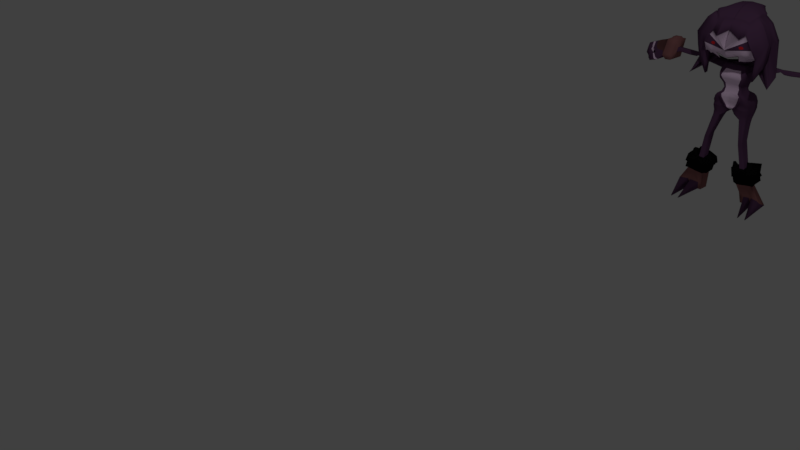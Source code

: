 # Source: purplegirl.blend  (saved by Blender 2.79.0; exported with 4.5.12 LTS)
import bpy
from mathutils import Matrix  # noqa: F401  (used for matrix-valued properties, if any)

bpy.ops.wm.read_factory_settings(use_empty=True)
scene = bpy.context.scene
scene.name = 'Scene'

# ---- collections
col_collection_1 = bpy.data.collections.new('Collection 1'); scene.collection.children.link(col_collection_1)

# ---- materials (node trees are filled in below, after node groups)
mat_material = bpy.data.materials.new('Material')
mat_material.alpha_threshold = 0.0
mat_material.use_transparent_shadow = False
mat_material.diffuse_color = (0.117, 0.05286, 0.1195, 1.0)
mat_material.roughness = 0.5
mat_material.line_color = (0.0, 0.0, 0.0, 1.0)
mat_material_001 = bpy.data.materials.new('Material.001')
mat_material_001.alpha_threshold = 0.0
mat_material_001.use_transparent_shadow = False
mat_material_001.diffuse_color = (1.0, 0.7435, 1.0, 1.0)
mat_material_001.roughness = 0.5
mat_material_002 = bpy.data.materials.new('Material.002')
mat_material_002.alpha_threshold = 0.0
mat_material_002.use_transparent_shadow = False
mat_material_002.diffuse_color = (0.3185, 0.1329, 0.1329, 1.0)
mat_material_002.roughness = 0.5
mat_material_003 = bpy.data.materials.new('Material.003')
mat_material_003.alpha_threshold = 0.0
mat_material_003.use_transparent_shadow = False
mat_material_003.diffuse_color = (0.147, 0.06301, 0.06301, 1.0)
mat_material_003.roughness = 0.5
mat_material_004 = bpy.data.materials.new('Material.004')
mat_material_004.alpha_threshold = 0.0
mat_material_004.use_transparent_shadow = False
mat_material_004.diffuse_color = (0.004896, 0.004896, 0.004896, 1.0)
mat_material_004.roughness = 0.5
mat_material_005 = bpy.data.materials.new('Material.005')
mat_material_005.alpha_threshold = 0.0
mat_material_005.use_transparent_shadow = False
mat_material_005.diffuse_color = (0.8, 0.02745, 0.03435, 1.0)
mat_material_005.roughness = 0.5
mat_material_006 = bpy.data.materials.new('Material.006')
mat_material_006.alpha_threshold = 0.0
mat_material_006.use_transparent_shadow = False
mat_material_006.roughness = 0.5

# ---- material node trees

# ---- world
world_world = bpy.data.worlds.new('World'); scene.world = world_world
world_world.color = (0.05088, 0.05088, 0.05088)
world_world.use_sun_shadow = False
world_world.sun_shadow_jitter_overblur = 0.0
world_world.cycles.sampling_method = 'MANUAL'

# ---- cameras
cam_camera = bpy.data.cameras.new('Camera')
cam_camera.clip_end = 100.0
cam_camera.lens = 35.0
cam_camera.sensor_width = 32.0
cam_camera.sensor_height = 18.0
cam_camera.ortho_scale = 7.314
cam_camera.dof.focus_distance = 0.0
cam_camera.dof.aperture_fstop = 128.0

# ---- lights
light_lamp = bpy.data.lights.new('Lamp', 'POINT')
light_lamp.transmission_factor = 0.0
light_lamp.cutoff_distance = 30.0
light_lamp.energy = 100.0
light_lamp.shadow_buffer_clip_start = 1.001
light_lamp.shadow_soft_size = 0.1
light_lamp.shadow_maximum_resolution = 0.006
light_lamp.use_absolute_resolution = True

# ---- meshes
me_cube = bpy.data.meshes.new('Cube')
me_cube.from_pydata([(0.9319, 0.6153, -1.022), (0.9333, -0.6033, -1.025), (0.3089, -0.7843, 1.399), (0.3089, 0.3508, 1.412), (0.6694, 0.3508, 1.399), (0.6694, -0.7843, 1.394), (0.1178, -0.6033, -1.03), (0.1178, 0.6153, -1.028), (0.0, 0.6153, -1.051), (0.0, -0.6033, -1.052), (0.0, 0.3508, 1.409), (0.0, -0.7843, 1.404), (0.6576, 0.4389, 0.9085), (0.5044, 0.4389, 0.8927), (0.6576, -1.048, 0.9408), (0.5044, -1.048, 0.925), (0.0, 0.4389, 0.9011), (0.0, -1.048, 0.8632), (0.3607, -0.8177, 0.361), (0.0, -0.8177, 0.3636), (0.4767, 0.2496, 0.2995), (0.3585, 0.2496, 0.3181), (0.4825, -0.8177, 0.3424), (0.0, 0.2496, 0.3207), (0.6311, 0.3344, 0.542), (0.5011, 0.3344, 0.5563), (0.6329, -1.016, 0.6358), (0.0, 0.3344, 0.5676), (0.5022, -1.016, 0.6483), (0.0, -1.016, 0.6626), (0.3645, -0.6847, 0.1028), (0.0, -0.6847, 0.1082), (0.4573, 0.1736, 0.03799), (0.3646, 0.1764, 0.0375), (0.4562, -0.6847, 0.1041), (0.0, 0.1764, 0.045), (0.6443, 0.4084, 0.784), (0.5551, 0.4084, 0.7731), (0.6452, -1.064, 0.7944), (0.0, 0.4084, 0.7545), (0.5556, -1.064, 0.7826), (0.0, -1.064, 0.7689), (0.4654, -0.8043, -0.4299), (0.0, -0.8043, -0.3999), (0.8223, 0.5487, -0.4036), (0.467, 0.5487, -0.4135), (0.8239, -0.8043, -0.4179), (0.0, 0.544, -0.4051), (0.521, 0.1582, -0.08581), (0.3738, 0.1614, -0.08518), (0.522, -0.7813, -0.1223), (0.0, 0.1582, -0.08554), (0.3744, -0.7813, -0.1386), (0.0, -0.7813, -0.1065), (0.4816, -0.8226, -0.3167), (0.0, -0.8226, -0.2771), (0.7253, 0.4714, -0.2665), (0.4217, 0.4691, -0.261), (0.7277, -0.8226, -0.27), (0.0, 0.4691, -0.2607), (0.3694, -0.688, -0.6709), (0.0, -0.688, -0.6623), (0.9242, 0.5855, -0.6762), (0.3714, 0.5855, -0.6687), (0.9235, -0.688, -0.6776), (0.0, 0.5855, -0.6587), (0.2711, -0.5986, -0.8467), (0.0, -0.5986, -0.8284), (0.9243, 0.6004, -0.8506), (0.2721, 0.6004, -0.8615), (0.9246, -0.5986, -0.8361), (0.0, 0.6004, -0.8432), (0.1952, -0.6222, -0.9568), (0.0, -0.6222, -0.9463), (0.9211, 0.6086, -0.9471), (0.1956, 0.6086, -0.955), (0.922, -0.6222, -0.9497), (0.0, 0.6086, -0.9452), (0.9138, 0.4951, -1.318), (0.9149, -0.4819, -1.321), (0.2369, -0.4819, -1.325), (0.2369, 0.4951, -1.323), (0.9111, 0.2985, -1.574), (0.9122, -0.4872, -1.565), (0.5603, -0.4814, -1.564), (0.5603, 0.2985, -1.569), (1.341, -0.004832, -4.174), (1.337, -0.4787, -4.18), (1.066, -0.462, -4.211), (1.067, -0.004832, -4.206), (1.076, -0.1882, -2.66), (0.8269, -0.1882, -2.674), (1.076, -0.7388, -2.828), (0.867, -0.7388, -2.832), (0.6936, 0.00644, -2.108), (0.9935, 0.00644, -2.103), (0.9943, -0.613, -2.196), (0.7136, -0.6101, -2.198), (0.6125, 0.1633, -1.766), (0.9433, 0.1633, -1.767), (0.9443, -0.5364, -1.812), (0.6203, -0.5317, -1.812), (1.818, 0.517, -3.978), (1.814, -0.618, -4.173), (0.6772, -0.503, -4.235), (0.5917, 0.3441, -4.573), (0.9328, -0.3069, -1.024), (0.1178, -0.1529, -1.029), (0.3089, -0.5188, 1.404), (0.6694, -0.5188, 1.396), (0.0, -0.5188, 1.406), (0.0, -0.1529, -1.051), (0.6576, -0.6526, 0.9289), (0.4803, -0.5773, 0.3266), (0.6322, -0.6712, 0.6011), (0.4566, -0.5215, 0.07963), (0.6449, -0.6741, 0.7905), (0.8233, -0.4583, -0.4126), (0.5216, -0.5881, -0.1088), (0.7268, -0.4984, -0.2687), (0.9238, -0.3713, -0.6771), (0.9245, -0.3095, -0.8414), (0.9216, -0.3213, -0.9487), (0.9145, -0.2749, -1.32), (0.2369, -0.1208, -1.324), (0.9118, -0.3509, -1.568), (0.5603, -0.1931, -1.566), (1.338, -0.4321, -4.151), (1.068, -0.2945, -4.209), (0.8522, -0.5352, -2.774), (1.076, -0.6893, -2.766), (0.994, -0.5381, -2.162), (0.7062, -0.3822, -2.165), (0.6174, -0.2748, -1.795), (0.9439, -0.4319, -1.796), (0.6823, -0.1812, -4.227), (1.45, -0.278, -4.145), (1.452, -0.4787, -4.172), (1.815, -0.2035, -4.115), (1.814, -0.4772, -4.153), (1.445, -0.4129, -3.745), (1.445, -0.5103, -3.748), (1.674, -0.3767, -3.754), (1.676, -0.5608, -3.763), (0.7804, -0.4765, -3.87), (0.6618, -0.471, -3.907), (0.7807, -0.4365, -3.861), (0.6675, -0.4094, -3.9), (0.1178, 0.09469, -1.029), (0.0, 0.09469, -1.051), (0.2369, 0.07768, -1.324), (0.5603, -0.03471, -1.567), (1.068, -0.2011, -4.208), (1.076, -0.2331, -2.732), (0.9938, -0.06791, -2.143), (0.9437, 0.05463, -1.786), (0.6531, 0.05601, -4.232), (0.9325, 0.285, -1.023), (0.3089, 0.05611, 1.406), (0.6694, 0.05611, 1.397), (0.0, 0.05611, 1.407), (0.6576, -0.006133, 0.9223), (0.4791, -0.0161, 0.3178), (0.6319, -0.0524, 0.5821), (0.4569, -0.002822, 0.06621), (0.6447, -0.03054, 0.7884), (0.823, 0.1609, -0.4097), (0.5214, -0.0529, -0.1014), (0.7263, 0.1088, -0.268), (0.9239, 0.2317, -0.6768), (0.9244, 0.2784, -0.8444), (0.9215, 0.2731, -0.9482), (0.9143, 0.2679, -1.319), (0.9115, 0.1531, -1.57), (1.339, 0.0002807, -4.159), (0.844, -0.4234, -2.742), (0.7022, -0.2569, -2.146), (0.6158, -0.1337, -1.786), (1.816, 0.1817, -4.164), (1.997, -0.2164, -4.909), (2.003, -0.5633, -4.971), (0.8843, -0.46, -5.073), (2.005, 0.3643, -4.873), (0.8883, -0.1941, -5.166), (0.86, 0.4155, -5.111), (1.851, -0.2268, -4.948), (1.855, -0.5323, -4.99), (1.03, -0.4476, -5.144), (1.856, -0.08318, -4.984), (1.033, -0.2104, -5.138), (1.012, 0.3842, -5.094), (2.326, 0.03257, -6.069), (2.332, -0.3987, -5.771), (1.204, 0.03034, -5.967), (2.333, 0.6576, -6.339), (1.208, 0.0657, -6.347), (1.18, 0.6532, -6.338), (0.4892, -0.7843, 1.396), (0.5248, 0.6153, -1.025), (0.4892, 0.3508, 1.406), (0.5255, -0.6033, -1.027), (0.581, -1.048, 0.9329), (0.581, 0.4389, 0.9006), (0.4216, -0.8177, 0.3517), (0.4176, 0.2496, 0.3088), (0.5661, 0.3344, 0.5491), (0.5675, -1.016, 0.6421), (0.4104, -0.6847, 0.1034), (0.411, 0.175, 0.03774), (0.5997, 0.4084, 0.7786), (0.6004, -1.064, 0.7885), (0.6446, -0.8043, -0.4239), (0.6446, 0.5487, -0.4085), (0.4474, 0.1598, -0.0855), (0.4482, -0.7813, -0.1305), (0.5749, -0.8226, -0.2865), (0.5735, 0.4702, -0.2638), (0.6464, -0.688, -0.6742), (0.6478, 0.5855, -0.6725), (0.5979, -0.5986, -0.8414), (0.5982, 0.6004, -0.8561), (0.5586, -0.6222, -0.9533), (0.5584, 0.6086, -0.951), (0.5754, 0.4951, -1.321), (0.5759, -0.4819, -1.323), (0.7357, 0.2985, -1.571), (0.7362, -0.4843, -1.565), (1.204, -0.004832, -4.19), (1.201, -0.4704, -4.196), (0.9717, -0.7388, -2.83), (0.9514, -0.1882, -2.667), (0.8435, 0.00644, -2.105), (0.854, -0.6115, -2.197), (0.7823, -0.5341, -1.812), (0.7779, 0.1633, -1.767), (1.205, 0.536, -4.11), (1.245, -0.5605, -4.204), (0.4892, -0.5188, 1.4), (0.4892, 0.05611, 1.402), (1.235, 0.0237, -4.198), (1.444, -0.5315, -5.057), (1.432, 0.3799, -5.006), (1.443, -0.4573, -5.063), (1.434, 0.3604, -5.014), (1.768, -0.1926, -5.809), (1.767, 0.05216, -6.207), (1.757, 0.6612, -6.35), (0.3642, -0.7843, 1.398), (0.1205, 0.6153, -1.034), (0.3642, 0.3508, 1.41), (0.1207, -0.6033, -1.036), (0.5279, -1.048, 0.9274), (0.5279, 0.4389, 0.8951), (0.3794, -0.8177, 0.3581), (0.3766, 0.2496, 0.3152), (0.521, 0.3344, 0.5541), (0.5222, -1.016, 0.6464), (0.3786, -0.6847, 0.103), (0.3789, 0.1759, 0.03757), (0.5688, 0.4084, 0.7748), (0.5694, -1.064, 0.7844), (0.6075, -0.8043, -0.4326), (0.6086, 0.5487, -0.4165), (0.3964, 0.1609, -0.08528), (0.397, -0.7813, -0.1361), (0.5741, -0.8226, -0.2863), (0.599, 0.4694, -0.2825), (0.4956, -0.688, -0.6834), (0.4974, 0.5855, -0.6813), (0.3782, -0.5986, -0.8657), (0.3721, 0.6004, -0.8667), (0.3066, -0.6222, -0.9557), (0.3069, 0.6086, -0.9538), (0.3407, 0.4951, -1.323), (0.3409, -0.4819, -1.324), (0.6141, 0.2985, -1.57), (0.6143, -0.4823, -1.564), (1.109, -0.004832, -4.201), (1.107, -0.4645, -4.207), (0.8651, -0.1882, -2.672), (0.7396, 0.00644, -2.107), (0.6632, 0.1633, -1.766), (0.7798, 0.5458, -4.313), (0.8515, -0.5207, -4.226), (0.8315, 0.0461, -4.222), (1.056, -0.459, -5.073), (1.036, 0.4157, -5.111), (1.157, -0.4605, -5.121), (1.142, 0.3769, -5.069), (1.377, 0.01257, -5.935), (1.38, 0.06225, -6.347), (1.357, 0.649, -6.339), (0.8991, -0.7388, -2.831), (0.7567, -0.6105, -2.198), (0.67, -0.5325, -1.812), (0.3642, -0.5188, 1.403), (0.3642, 0.05611, 1.405), (0.9977, -0.7388, -2.829), (0.8888, -0.6119, -2.197), (0.8225, -0.5347, -1.812), (0.5339, -0.5188, 1.399), (0.5339, 0.05611, 1.401), (0.5339, -0.7843, 1.396), (0.6258, 0.6153, -1.024), (0.5339, 0.3508, 1.404), (0.6266, -0.6033, -1.027), (0.6, -1.048, 0.9348), (0.6, 0.4389, 0.9026), (0.4367, -0.8177, 0.3494), (0.4322, 0.2496, 0.3065), (0.5822, 0.3344, 0.5474), (0.5837, -1.016, 0.6405), (0.4218, -0.6847, 0.1036), (0.4225, 0.1746, 0.0378), (0.6108, 0.4084, 0.7799), (0.6115, -1.064, 0.7899), (0.6891, -0.8043, -0.4224), (0.6887, 0.5487, -0.4073), (0.4656, 0.1594, -0.08557), (0.4665, -0.7813, -0.1284), (0.6128, -0.8226, -0.2824), (0.6112, 0.4705, -0.2644), (0.7152, -0.688, -0.6751), (0.7164, 0.5855, -0.6734), (0.6789, -0.5986, -0.84), (0.6791, 0.6004, -0.8547), (0.6487, -0.6222, -0.9524), (0.6483, 0.6086, -0.95), (0.6593, 0.4951, -1.32), (0.66, -0.4819, -1.322), (0.7792, 0.2985, -1.572), (0.7799, -0.485, -1.565), (1.238, -0.004832, -4.186), (1.235, -0.4724, -4.192), (0.9822, -0.1882, -2.665), (0.8807, 0.00644, -2.105), (0.8189, 0.1633, -1.767), (1.357, 0.5313, -4.077), (1.386, -0.5747, -4.196), (1.379, 0.01569, -4.19), (1.583, -0.5294, -4.996), (1.574, 0.3719, -4.979), (1.545, -0.5004, -5.048), (1.539, -0.06528, -5.044), (1.908, -0.2069, -5.783), (1.906, 0.04937, -6.192), (1.9, 0.6589, -6.334), (2.248, -1.222, -6.64), (2.249, -1.262, -6.645), (2.249, -1.204, -6.644), (1.831, -1.217, -6.648), (1.83, -1.195, -6.651), (1.831, -1.255, -6.651), (1.791, -1.251, -6.658), (1.792, -1.216, -6.657), (1.789, -1.193, -6.658), (2.209, -1.257, -6.653), (2.209, -1.222, -6.649), (2.208, -1.202, -6.652), (0.7929, -0.5102, -4.76), (1.92, -0.6252, -4.616), (1.917, -0.2108, -4.559), (1.922, 0.2996, -4.557), (0.7687, 0.3441, -4.725), (0.7974, -0.1884, -4.752), (1.309, 0.3477, -4.572), (1.32, -0.5677, -4.406), (0.9656, 0.3543, -4.601), (0.9818, -0.5279, -4.658), (1.677, -0.582, -4.541), (1.669, 0.321, -4.565), (1.932, -0.2028, -4.088), (1.93, -0.6172, -4.145), (1.933, -0.007844, -4.137), (2.036, -0.6244, -4.589), (2.038, 0.3071, -4.56), (2.034, -0.1999, -4.561), (0.6142, -0.5064, -4.249), (0.6193, -0.1846, -4.241), (0.5901, 0.05266, -4.246), (0.7057, 0.3608, -4.722), (0.7344, -0.1918, -4.766), (0.7299, -0.5136, -4.774), (0.8685, -0.4613, -5.068), (1.984, -0.2155, -4.848), (1.451, 0.3876, -5.042), (1.451, -0.5258, -5.061), (1.168, 0.3932, -5.044), (1.164, -0.5326, -5.059), (1.631, -0.5867, -4.913), (1.623, 0.3628, -4.869), (1.989, -0.5896, -4.914), (1.99, 0.362, -4.87), (0.8442, 0.393, -5.049), (0.8725, -0.1932, -5.095), (0.9326, -0.02908, -1.023), (0.3089, -0.2495, 1.405), (0.6694, -0.2495, 1.396), (0.6576, -0.3474, 0.9256), (0.4797, -0.3148, 0.3222), (0.632, -0.3799, 0.5916), (0.4567, -0.2803, 0.07292), (0.6448, -0.3704, 0.7895), (0.8231, -0.1668, -0.4111), (0.5215, -0.3386, -0.1051), (0.7266, -0.2129, -0.2684), (0.9239, -0.0879, -0.677), (0.9244, -0.03365, -0.8429), (0.9216, -0.04223, -0.9485), (0.9144, -0.02156, -1.319), (0.9116, -0.117, -1.569), (1.338, -0.234, -4.155), (0.8481, -0.4793, -2.758), (0.7042, -0.3196, -2.155), (0.6166, -0.2043, -1.79), (0.1178, -0.02908, -1.029), (0.0, -0.02908, -1.051), (0.2369, -0.02156, -1.324), (0.5603, -0.1139, -1.566), (1.068, -0.2478, -4.209), (1.076, -0.4793, -2.749), (0.9939, -0.3211, -2.152), (0.9438, -0.2067, -1.791), (0.6677, -0.06261, -4.23), (2.001, 0.07395, -4.891), (0.8741, 0.1107, -5.139), (1.853, -0.155, -4.966), (1.023, 0.0869, -5.116), (2.33, 0.3451, -6.204), (1.194, 0.3594, -6.342), (1.762, 0.3567, -6.279), (0.4892, -0.2495, 1.401), (1.368, 0.3556, -6.343), (0.3642, -0.2495, 1.404), (0.5339, -0.2495, 1.4), (1.903, 0.3542, -6.263), (2.248, -1.213, -6.642), (1.83, -1.206, -6.649), (1.791, -1.205, -6.657), (2.208, -1.212, -6.65), (0.783, 0.07781, -4.739), (1.919, 0.04441, -4.558), (1.933, -0.1053, -4.112), (2.036, 0.05357, -4.561), (0.6047, -0.06597, -4.243), (0.7201, 0.08452, -4.744), (0.8583, 0.09995, -5.072), (1.987, 0.07326, -4.859), (1.816, -0.1061, -4.14), (1.773, -0.2669, 1.48), (1.773, -0.4096, 1.48), (1.767, -0.3188, 1.198), (1.767, -0.4805, 1.2), (1.773, -0.1051, 1.481), (1.767, -0.138, 1.196), (2.228, -0.2749, 1.469), (2.228, -0.3598, 1.469), (2.232, -0.3058, 1.378), (2.232, -0.4019, 1.379), (2.228, -0.1787, 1.469), (2.232, -0.1983, 1.377), (3.603, -0.2709, 1.53), (3.603, -0.3866, 1.529), (3.627, -0.3129, 1.261), (3.627, -0.444, 1.262), (3.603, -0.1396, 1.53), (3.627, -0.1663, 1.259), (0.6807, -0.3449, 1.034), (0.6807, -0.6375, 1.038), (0.7659, -0.5093, 1.403), (0.7659, -0.251, 1.404), (0.7659, 0.04201, 1.404), (0.6807, -0.01767, 1.031), (2.785, -0.1848, 1.282), (2.785, -0.3088, 1.283), (2.81, -0.1621, 1.495), (2.785, -0.4197, 1.284), (2.81, -0.2732, 1.495), (2.81, -0.3711, 1.494), (3.436, -0.1706, 1.345), (3.419, -0.1448, 1.522), (3.419, -0.2714, 1.522), (3.436, -0.312, 1.347), (3.436, -0.4384, 1.348), (3.419, -0.383, 1.521), (2.43, -0.3069, 1.281), (2.43, -0.4086, 1.282), (2.446, -0.364, 1.478), (2.43, -0.1932, 1.279), (2.446, -0.1725, 1.479), (2.446, -0.2743, 1.479), (3.585, -0.224, 1.91), (3.585, -0.6816, 1.909), (3.695, -0.3904, 0.9017), (3.695, -0.9088, 0.9072), (3.585, 0.2952, 1.911), (3.695, 0.1894, 0.8961), (4.158, -0.2359, 1.939), (4.158, -0.6049, 1.939), (4.259, -0.3701, 1.02), (4.259, -0.7881, 1.024), (4.158, 0.1827, 1.94), (4.259, 0.09741, 1.015), (4.73, -0.2752, 1.713), (4.73, -0.3557, 1.712), (5.138, -0.3584, 1.551), (4.746, -0.3957, 1.527), (4.73, -0.1839, 1.713), (4.746, -0.2025, 1.525), (3.684, -0.2203, 1.957), (3.684, -0.5359, 1.956), (3.684, 0.1376, 1.958), (4.032, 0.06006, 1.959), (4.032, -0.2285, 1.959), (4.032, -0.483, 1.958), (3.701, -0.2175, 2.056), (3.701, -0.4214, 2.056), (3.701, 0.01387, 2.057), (4.012, -0.03626, 2.054), (4.012, -0.2228, 2.054), (4.012, -0.3872, 2.054), (4.321, -0.6872, 1.272), (4.202, -0.5408, 1.841), (4.202, -0.246, 1.842), (4.322, 0.02028, 1.276), (5.217, -0.2052, 1.125), (4.202, 0.0884, 1.842), (3.871, 0.2389, 1.926), (4.031, 0.1434, 0.8605), (4.031, -0.3803, 0.8655), (4.031, -0.8485, 0.8705), (3.871, -0.6433, 1.924), (3.858, 0.09884, 1.958), (3.858, -0.5094, 1.957), (3.856, -0.0112, 2.056), (3.856, -0.2201, 2.055), (3.856, -0.4043, 2.055), (5.023, -0.3744, 0.6038), (5.023, -0.7924, 0.6083), (5.023, 0.09312, 0.5993), (5.175, -0.6915, 0.8184), (5.488, -0.4, 0.8973), (5.376, -0.2795, 1.458), (5.376, -0.36, 1.458), (5.488, -0.3088, 0.8963), (5.376, -0.1882, 1.458), (5.488, -0.2068, 0.8953), (5.175, 0.01599, 0.8112), (5.175, -0.3575, 0.8148), (5.217, -0.3984, 1.127), (4.856, -0.6899, 1.038), (4.51, -0.7908, 0.768), (4.51, 0.0947, 0.759), (4.856, 0.01757, 1.031), (4.51, -0.3728, 0.7635), (5.138, -0.1866, 1.552), (5.138, -0.278, 1.552), (5.329, -0.2059, 1.03), (5.329, -0.399, 1.032), (4.618, -0.7914, 0.7142), (4.912, 0.01692, 0.9961), (4.618, -0.3735, 0.7098), (5.235, -0.1873, 1.514), (5.235, -0.3591, 1.513), (4.912, -0.6905, 1.003), (4.618, 0.09405, 0.7053), (5.235, -0.2786, 1.513), (4.18, -0.5729, 1.89), (4.18, -0.241, 1.89), (4.29, -0.7376, 1.148), (4.29, 0.05885, 1.14), (4.18, 0.1355, 1.891), (5.13, -0.366, 0.7159), (5.13, -0.7419, 0.7199), (5.13, 0.05455, 0.7118), (4.735, 0.05613, 0.8618), (4.732, -0.7403, 0.8644), (4.834, 0.05549, 0.8094), (4.831, -0.741, 0.812), (4.169, -0.5889, 1.914), (4.169, -0.2384, 1.915), (5.05, -0.3702, 0.645), (4.649, 0.07541, 0.7967), (4.763, 0.07477, 0.7326), (4.275, -0.7628, 1.086), (4.275, 0.07813, 1.077), (4.169, 0.1591, 1.916), (5.05, -0.7671, 0.6492), (5.05, 0.07383, 0.6407), (4.649, -0.7656, 0.7997), (4.768, -0.7662, 0.7329), (4.529, -0.5442, 1.397), (4.529, -0.08902, 1.392), (4.461, -0.04519, 1.779), (4.461, -0.45, 1.778), (4.461, -0.2603, 1.778), (5.312, -0.5485, 0.859), (5.312, -0.09331, 0.8544), (5.312, -0.3336, 0.8567), (4.977, -0.5469, 1.031), (4.977, -0.09173, 1.026), (5.116, -0.5475, 1.017), (5.116, -0.09238, 1.013), (5.019, -0.3576, 1.599), (4.758, -0.6891, 1.151), (4.437, 0.09549, 0.8339), (5.019, -0.2772, 1.599), (5.079, -0.2045, 1.242), (5.079, -0.3976, 1.244), (4.437, -0.79, 0.8428), (4.758, 0.01836, 1.144), (4.437, -0.372, 0.8383), (5.019, -0.1859, 1.599), (4.603, -0.7395, 0.9473), (4.605, 0.05693, 0.9431), (4.539, 0.07621, 0.8788), (4.539, -0.7648, 0.8834), (4.971, -0.09094, 1.127), (4.971, -0.5461, 1.131), (0.6635, 0.3948, 1.154), (0.4067, 0.3948, 1.152), (0.6635, -0.9162, 1.167), (0.0, 0.3948, 1.155), (0.4067, -0.9162, 1.162), (0.0, -0.9162, 1.133), (0.6635, -0.5857, 1.162), (0.6635, 0.02499, 1.16), (0.5351, 0.3948, 1.153), (0.5351, -0.9162, 1.165), (0.446, 0.3948, 1.153), (0.446, -0.9162, 1.163), (0.5669, -0.9162, 1.165), (0.5669, 0.3948, 1.153), (1.77, -0.4451, 1.34), (1.77, -0.1216, 1.338), (2.23, -0.3809, 1.424), (2.23, -0.1885, 1.423), (3.615, -0.4153, 1.396), (3.615, -0.153, 1.395), (0.7233, 0.01217, 1.218), (0.7233, -0.5734, 1.22), (2.797, -0.3954, 1.389), (2.797, -0.1734, 1.388), (3.427, -0.4107, 1.435), (3.427, -0.1577, 1.434), (2.438, -0.1828, 1.379), (2.438, -0.3863, 1.38), (3.64, -0.7952, 1.408), (3.64, 0.2423, 1.404), (4.208, -0.6965, 1.481), (4.208, 0.14, 1.478), (4.738, -0.3757, 1.62), (4.738, -0.1932, 1.619), (4.261, 0.05434, 1.554), (4.261, -0.614, 1.556), (3.951, -0.7459, 1.397), (3.951, 0.1912, 1.393), (5.452, -0.38, 1.161), (5.452, -0.1975, 1.16), (5.452, -0.2942, 1.161), (5.181, -0.3784, 1.326), (5.181, -0.1959, 1.325), (5.282, -0.3791, 1.273), (5.282, -0.1966, 1.272), (4.235, -0.6552, 1.519), (4.235, 0.09719, 1.516), (4.222, 0.1186, 1.497), (4.222, -0.6759, 1.5), (4.495, -0.06711, 1.586), (4.495, -0.4971, 1.587), (5.049, -0.1952, 1.42), (5.049, -0.3776, 1.421), (4.632, -0.4737, 1.459), (4.632, -0.1429, 1.455), (4.588, -0.111, 1.747), (5.396, -0.478, 0.8772), (5.396, -0.1472, 0.8738), (5.091, -0.4764, 1.077), (5.217, -0.4771, 1.024), (4.588, -0.4053, 1.747), (4.588, -0.2674, 1.747), (5.396, -0.3219, 0.8755), (5.091, -0.1456, 1.073), (5.217, -0.1463, 1.021), (5.062, -0.4756, 1.195), (5.062, -0.1448, 1.192), (4.61, -0.127, 1.601), (4.61, -0.4395, 1.603), (0.4555, -0.9821, 1.044), (0.0, -0.9821, 0.9983), (0.6605, -0.6191, 1.046), (0.6605, 0.009429, 1.041), (0.558, -0.9821, 1.049), (0.487, -0.9821, 1.045), (0.5834, -0.9821, 1.05), (1.768, -0.4628, 1.27), (1.768, -0.1298, 1.267), (2.231, -0.3914, 1.402), (2.231, -0.1934, 1.4), (3.621, -0.4297, 1.329), (3.621, -0.1596, 1.327), (0.702, -0.00275, 1.125), (2.791, -0.1791, 1.335), (3.431, -0.1642, 1.389), (2.434, -0.188, 1.329), (3.667, -0.852, 1.158), (3.667, 0.2159, 1.15), (4.234, -0.7423, 1.253), (4.234, 0.1187, 1.246), (4.742, -0.3857, 1.573), (4.742, -0.1979, 1.572), (4.291, 0.03731, 1.409), (3.991, 0.1673, 1.127), (5.47, -0.39, 1.029), (5.47, -0.2022, 1.028), (5.47, -0.3015, 1.028), (5.156, -0.2006, 1.271), (5.25, -0.2012, 1.245), (4.262, 0.07802, 1.328), (4.248, 0.09837, 1.287), (4.512, -0.07806, 1.489), (5.064, -0.1998, 1.331), (0.6605, 0.4168, 1.031), (0.4555, 0.4168, 1.022), (0.6605, -0.9821, 1.054), (0.0, 0.4168, 1.028), (0.558, 0.4168, 1.027), (0.487, 0.4168, 1.024), (0.5834, 0.4168, 1.028), (0.702, -0.6055, 1.129), (2.791, -0.4076, 1.337), (3.431, -0.4245, 1.391), (2.434, -0.3975, 1.331), (4.291, -0.6506, 1.414), (3.991, -0.7972, 1.134), (5.156, -0.3884, 1.273), (5.25, -0.3891, 1.246), (4.262, -0.6964, 1.333), (4.248, -0.7194, 1.293), (4.512, -0.5206, 1.492), (5.064, -0.3876, 1.332), (4.621, -0.1349, 1.528), (4.621, -0.4566, 1.531), (4.874, -0.3567, 1.656), (4.593, -0.6881, 1.28), (4.348, 0.09645, 0.9244), (4.874, -0.2762, 1.656), (4.913, -0.2035, 1.383), (4.913, -0.3966, 1.385), (4.348, -0.789, 0.9334), (4.595, 0.01932, 1.278), (4.348, -0.3711, 0.9289), (4.874, -0.1849, 1.656), (4.447, -0.7386, 1.048), (4.448, 0.05789, 1.042), (4.407, 0.07717, 0.9781), (4.407, -0.7638, 0.9847), (4.748, -0.08998, 1.267), (4.75, -0.5451, 1.264), (4.893, -0.3767, 1.52), (4.893, -0.1942, 1.52), (4.847, -0.1439, 1.324), (4.847, -0.4747, 1.327), (4.903, -0.3867, 1.453), (4.903, -0.1988, 1.451), (5.13, -0.2049, 1.229), (5.13, -0.398, 1.231), (5.079, -0.1863, 1.575), (4.974, -0.09134, 1.077), (4.974, -0.5465, 1.081), (5.079, -0.358, 1.575), (5.079, -0.2776, 1.575), (5.115, -0.1956, 1.373), (5.115, -0.378, 1.374), (5.06, -0.476, 1.163), (5.06, -0.1452, 1.16), (5.11, -0.2002, 1.301), (5.11, -0.388, 1.302), (4.525, -0.4276, 1.762), (4.525, -0.2639, 1.763), (5.354, -0.3277, 0.8661), (5.034, -0.1187, 1.05), (5.167, -0.1193, 1.017), (4.98, -0.1179, 1.201), (4.581, -0.5089, 1.428), (4.581, -0.116, 1.424), (4.525, -0.07812, 1.763), (5.354, -0.5132, 0.8681), (5.354, -0.1203, 0.8641), (5.034, -0.5117, 1.054), (5.167, -0.5123, 1.021), (4.98, -0.5109, 1.204), (4.553, -0.09704, 1.593), (4.553, -0.4683, 1.595), (4.567, -0.4886, 1.511), (4.567, -0.1065, 1.509), (4.798, -0.1169, 1.295), (4.799, -0.5099, 1.295), (5.008, -0.1183, 1.146), (5.008, -0.5113, 1.15), (0.6664, 0.3728, 1.277), (0.3578, 0.3728, 1.282), (0.6664, -0.8503, 1.281), (0.0, 0.3728, 1.282), (0.5121, 0.3728, 1.279), (0.4051, 0.3728, 1.281), (0.5504, 0.3728, 1.279), (0.7446, -0.5413, 1.312), (2.803, -0.3833, 1.442), (3.423, -0.3968, 1.478), (2.442, -0.3752, 1.429), (4.232, -0.5774, 1.699), (3.911, -0.6946, 1.661), (5.16, -0.3684, 1.439), (5.359, -0.3691, 1.333), (4.207, -0.6141, 1.704), (4.195, -0.6324, 1.707), (4.478, -0.4736, 1.683), (5.034, -0.3676, 1.51), (0.3578, -0.8503, 1.281), (0.0, -0.8503, 1.269), (0.6664, -0.5523, 1.279), (0.6664, 0.04055, 1.278), (0.5121, -0.8503, 1.281), (0.4051, -0.8503, 1.281), (0.5504, -0.8503, 1.281), (1.772, -0.4274, 1.41), (1.772, -0.1133, 1.41), (2.229, -0.3703, 1.446), (2.229, -0.1836, 1.446), (3.609, -0.4009, 1.463), (3.609, -0.1463, 1.462), (0.7446, 0.02709, 1.311), (2.803, -0.1678, 1.442), (3.423, -0.1513, 1.478), (2.442, -0.1776, 1.429), (3.612, -0.7384, 1.659), (3.612, 0.2687, 1.657), (4.183, -0.6507, 1.71), (4.183, 0.1614, 1.709), (4.734, -0.3657, 1.666), (4.734, -0.1886, 1.666), (4.232, 0.07137, 1.698), (3.911, 0.215, 1.659), (5.414, -0.37, 1.309), (5.414, -0.1929, 1.309), (5.414, -0.2869, 1.309), (5.16, -0.1913, 1.438), (5.359, -0.1919, 1.333), (4.207, 0.1164, 1.703), (4.195, 0.1389, 1.706), (4.478, -0.05615, 1.682), (5.034, -0.1905, 1.51), (4.599, -0.4224, 1.675), (4.599, -0.119, 1.674), (4.884, -0.1895, 1.588), (4.884, -0.3667, 1.588), (5.097, -0.368, 1.474), (5.097, -0.1909, 1.474), (4.539, -0.08758, 1.678), (4.539, -0.448, 1.679), (0.9067, -1.893, 2.05), (0.8063, -1.893, 3.825), (0.9067, -0.2613, 2.05), (0.8063, -0.2613, 3.825), (-0.009516, 0.3037, 1.734), (-0.009516, 0.5361, 4.227), (1.025, -0.07799, 3.021), (1.321, -1.077, 2.124), (1.092, -1.077, 4.111), (1.025, -2.076, 3.021), (-0.009516, -1.954, 1.983), (-0.009516, -1.844, 3.899), (-0.009516, -0.777, 4.463), (-0.009516, -1.064, 1.665), (-0.009516, -2.299, 2.996), (1.789, -1.077, 2.983), (-0.009516, 0.6884, 2.93), (0.4185, 0.5286, 4.211), (1.262, -0.1249, 2.581), (1.045, -0.6492, 1.872), (1.102, -1.505, 4.121), (1.262, -2.029, 2.581), (0.609, -1.926, 2.173), (0.4185, 0.307, 1.728), (0.86, -0.1249, 3.272), (1.315, -1.505, 2.13), (1.102, -0.6492, 4.121), (0.86, -2.029, 3.272), (0.4185, -1.83, 3.912), (-0.009516, -1.413, 4.233), (-0.009516, -0.1407, 4.465), (-0.009516, -1.577, 1.772), (0.534, -1.064, 1.698), (0.0, -2.317, 2.429), (-0.009516, -2.219, 2.387), (-0.009516, -2.123, 3.441), (1.901, -1.618, 2.978), (1.899, -0.5364, 2.976), (1.332, -1.077, 2.036), (1.462, -1.077, 3.799), (0.5313, 0.6491, 2.896), (-0.009516, 0.4899, 2.332), (-0.009516, 0.7628, 3.391), (0.4792, 0.4975, 2.347), (1.462, -0.5665, 3.777), (1.429, -0.5455, 1.729), (1.344, -1.588, 2.025), (0.584, -2.134, 3.032), (0.0, -2.21, 2.395), (0.8294, -0.5475, 1.727), (0.51, -1.567, 1.801), (1.462, -1.588, 3.777), (0.5012, 0.7818, 3.381), (0.303, 1.021, 1.769), (0.0, 1.02, 1.771), (0.0, 1.191, 2.188), (0.0, 1.424, 2.622), (0.0, 1.305, 2.431), (0.0, 1.388, 2.932), (0.303, 1.384, 2.924), (0.3509, 1.286, 2.418), (0.3381, 1.194, 2.187), (0.3381, 1.431, 2.617), (0.2111, 1.537, 1.378), (0.0, 1.573, 1.367), (0.0, 1.554, 1.363), (0.0, 1.554, 1.535), (0.0, 1.55, 1.53), (0.0, 1.555, 1.536), (0.0, 1.549, 1.383), (0.1931, 1.565, 1.376), (0.2213, 1.556, 1.408), (0.198, 1.546, 1.366), (0.268, 1.363, 1.807), (0.0, 1.427, 1.98), (0.0, 1.544, 2.179), (0.2757, 1.427, 1.978), (0.0, 1.551, 2.168), (0.2471, 1.548, 2.163), (0.0, 1.285, 1.568), (0.2471, 1.286, 1.567), (0.268, 1.548, 2.176), (0.0, 1.369, 1.807), (1.706, -1.247, 1.644), (1.705, -1.409, 1.64), (1.256, -1.247, 0.8303), (1.255, -1.4, 0.8253), (1.81, -1.514, 2.246), (1.805, -1.162, 2.254), (1.3, -1.494, 1.425), (1.294, -1.162, 1.433), (1.097, -0.8632, 4.116), (-0.009516, -0.4588, 4.464), (-0.009516, -0.8, 1.684), (1.898, -0.8068, 2.973), (1.048, -0.8632, 1.869), (1.462, -0.8219, 3.788), (1.332, -0.8219, 2.031), (0.8288, -0.8055, 1.723), (2.15, -0.701, 1.149), (2.15, -0.6814, 1.149), (2.153, -1.471, 0.6781), (2.15, -0.671, 1.153), (2.15, -1.469, 0.6856), (2.15, -0.6958, 1.154), (2.153, -1.494, 0.6786), (2.151, -1.493, 0.6839), (0.3608, 1.056, 3.598), (-0.004758, 1.093, 3.006), (-0.004758, 1.048, 3.608), (0.4196, 1.106, 2.999), (0.4196, 0.846, 2.259), (0.4411, 0.9677, 2.657), (-0.004758, 0.8406, 2.26), (-0.004758, 0.6618, 1.753), (0.3608, 0.664, 1.748), (-0.004758, 0.9965, 2.68), (1.131, -1.587, 4.133), (0.8346, -1.975, 3.837), (0.8882, -2.112, 3.283), (1.053, -2.159, 3.033), (0.4468, -1.913, 3.923), (0.0, -1.927, 3.911), (1.929, -1.7, 2.99), (1.29, -2.112, 2.593), (0.0, -2.206, 3.452), (1.372, -1.67, 2.036), (0.6122, -2.216, 3.044), (1.49, -1.67, 3.789), (1.734, -1.492, 1.651), (1.284, -1.483, 0.8368), (1.838, -1.596, 2.258), (1.328, -1.576, 1.437), (0.4185, 0.5286, 4.294), (0.8063, -0.2613, 3.908), (1.102, -1.505, 4.204), (0.8063, -1.893, 3.908), (1.097, -0.8632, 4.199), (1.092, -1.077, 4.194), (0.4185, -1.83, 3.994), (-0.009516, -1.844, 3.982), (-0.009516, -1.413, 4.316), (-0.009516, -0.4588, 4.547), (-0.009516, -0.777, 4.546), (0.5427, -0.7572, 4.491), (-0.009516, 0.5361, 4.309), (1.102, -0.6492, 4.204), (-0.009516, -0.1407, 4.548), (0.5321, -0.441, 4.488), (0.5214, -0.1247, 4.485), (0.51, -1.403, 4.313), (0.6232, 0.3148, -0.1762), (0.3978, 0.3153, -0.1731), (0.6249, -0.8019, -0.1962), (0.0, 0.3136, -0.1731), (0.5013, -0.8019, -0.2691), (0.0, -0.8019, -0.1918), (0.6242, -0.5433, -0.1888), (0.6239, 0.02797, -0.1847), (0.5105, 0.315, -0.1746), (0.5149, -0.8019, -0.1875), (0.4977, 0.3152, -0.1839), (0.4983, -0.8019, -0.209), (0.5396, -0.8019, -0.2054), (0.5384, 0.315, -0.175), (0.6241, -0.2757, -0.1867), (0.1938, -0.6519, -0.9608), (0.1163, -0.633, -1.034), (0.1193, -0.633, -1.04), (0.4802, -0.8523, -0.3207), (0.464, -0.8341, -0.4339), (0.6061, -0.8341, -0.4366), (0.4998, -0.8317, -0.2731), (0.5727, -0.8523, -0.2903), (0.3679, -0.7177, -0.6749), (0.4942, -0.7177, -0.6874), (0.2697, -0.6284, -0.8507), (0.3768, -0.6284, -0.8697), (0.3052, -0.6519, -0.9597), (0.4969, -0.8317, -0.213), (0.6211, -0.3455, 1.477), (0.6211, -0.4228, 1.476), (0.5822, -0.4228, 1.477), (0.5822, -0.3455, 1.478), (0.6224, 0.1133, 4.008), (0.7655, -1.909, 2.108), (0.7909, 0.2668, 2.962), (0.6752, 0.008198, 1.897), (0.6224, -1.863, 3.866), (0.9476, -1.071, 1.922), (0.539, -2.19, 2.741), (0.8908, 0.1703, 2.47), (0.7291, -2.079, 3.158), (0.6636, -2.115, 2.493), (0.943, -0.6009, 1.804), (0.9331, -1.534, 1.974), (0.6898, 0.3051, 3.324), (0.9442, -0.8358, 1.8), (2.15, -1.055, 0.9291), (2.151, -1.076, 0.9282), (0.6507, -1.946, 3.878), (0.7573, -2.161, 3.17), (0.6224, 0.1133, 4.091), (0.8317, -0.9255, 4.335), (0.6224, -1.863, 3.949), (0.8269, -0.4004, 4.337), (0.8215, -1.457, 4.256), (0.8293, -0.6629, 4.336), (0.7144, -0.07402, 3.917), (0.8361, -1.901, 2.079), (0.9081, 0.09442, 2.992), (1.076, 0.02267, 2.526), (0.7749, 0.09008, 3.298), (0.7144, -0.07402, 3.999), (0.962, -1.001, 4.264), (0.9647, -0.5248, 4.271), (0.962, -1.481, 4.23), (0.9634, -0.7631, 4.267), (0.7909, -0.1266, 1.974), (0.7144, -1.878, 3.846), (1.134, -1.074, 2.023), (0.7821, -2.133, 2.881), (0.7945, -2.054, 3.215), (0.9628, -2.072, 2.537), (0.9942, -0.6251, 1.838), (1.124, -1.52, 2.052), (0.9963, -0.8495, 1.835), (2.15, -0.8681, 1.039), (2.15, -0.8887, 1.038), (0.7426, -1.96, 3.857), (0.8228, -2.137, 3.226), (0.7144, -1.878, 3.928), (1.144, -0.1015, 2.801), (1.144, -2.053, 2.801), (-0.009516, -2.259, 2.691), (1.561, -1.077, 2.51), (-0.009516, 0.5892, 2.631), (0.5052, 0.5733, 2.621), (1.664, -0.5409, 2.352), (0.0, -2.263, 2.412), (0.0, 1.248, 2.31), (0.3445, 1.24, 2.303), (0.0, 1.552, 1.446), (0.2072, 1.56, 1.392), (0.0, 1.398, 1.894), (0.2719, 1.395, 1.893), (1.481, -1.247, 1.237), (1.48, -1.405, 1.232), (1.549, -1.162, 1.844), (1.615, -0.8143, 2.502), (2.152, -1.071, 0.9155), (2.151, -1.095, 0.9161), (-0.004758, 0.9185, 2.47), (0.4304, 0.9068, 2.458), (1.172, -2.135, 2.813), (1.651, -1.685, 2.513), (1.509, -1.487, 1.244), (1.583, -1.586, 1.847), (0.6306, -2.144, 2.679), (0.8409, 0.2185, 2.716), (0.8164, -2.104, 2.719), (0.9923, 0.05854, 2.759), (1.203, -0.1132, 2.691), (1.203, -2.041, 2.691), (-0.009516, -2.239, 2.539), (1.446, -1.077, 2.273), (-0.009516, 0.5395, 2.482), (0.4922, 0.5354, 2.484), (1.546, -0.5432, 2.041), (0.0, -2.237, 2.404), (0.0, 1.22, 2.249), (0.3413, 1.217, 2.245), (0.0, 1.553, 1.405), (0.2142, 1.558, 1.4), (0.0, 1.383, 1.85), (1.369, -1.247, 1.034), (1.368, -1.403, 1.029), (1.422, -1.162, 1.639), (1.474, -0.8181, 2.266), (2.152, -1.271, 0.7968), (2.152, -1.294, 0.7973), (-0.004758, 0.8795, 2.365), (1.231, -2.123, 2.703), (1.512, -1.678, 2.275), (1.396, -1.485, 1.04), (0.6653, -2.13, 2.575), (0.8658, 0.1944, 2.593), (0.8847, -2.09, 2.62), (1.034, 0.04061, 2.642), (0.2699, 1.379, 1.85), (0.425, 0.8764, 2.359), (1.456, -1.581, 1.642), (0.7331, -0.05919, 1.936), (0.6684, -1.871, 3.856), (1.041, -1.072, 1.973), (0.6605, -2.162, 2.811), (0.7618, -2.067, 3.187), (0.8132, -2.094, 2.515), (0.9686, -0.613, 1.821), (1.029, -1.527, 2.013), (0.9703, -0.8427, 1.817), (2.15, -0.9615, 0.9841), (2.15, -0.9825, 0.9833), (0.6967, -1.953, 3.868), (0.7901, -2.149, 3.198), (0.6684, -1.871, 3.939), (0.6684, 0.01964, 3.963), (0.8008, -1.905, 2.094), (0.8495, 0.1806, 2.977), (0.9836, 0.09647, 2.498), (0.7323, 0.1976, 3.311), (0.6684, 0.01964, 4.045), (0.8968, -0.9634, 4.299), (0.8958, -0.4626, 4.304), (0.8918, -1.469, 4.243), (0.8963, -0.713, 4.302), (0.9166, 0.1385, 2.737), (0.7101, -2.122, 2.725), (0.7686, -2.114, 2.565), (0.9501, 0.1175, 2.618), (0.9544, -1.699, 3.973), (-0.009516, -1.629, 4.066), (-0.009516, -1.765, 1.878), (1.111, -1.699, 2.09), (1.303, -1.809, 2.303), (0.5595, -1.747, 1.987), (0.9827, -1.781, 3.985), (1.491, -1.929, 3.011), (1.331, -1.891, 2.315), (1.189, -1.891, 3.536), (0.9544, -1.699, 4.056), (-0.009516, -1.629, 4.149), (0.4643, -1.617, 4.154), (0.722, -1.66, 4.102), (0.8493, -1.722, 2.041), (0.8382, -1.68, 4.079), (0.98, -1.71, 2.066), (1.411, -1.91, 2.663), (1.371, -1.901, 2.489), (0.9147, -1.716, 2.053), (0.7801, -1.67, 4.091), (0.2045, 0.3054, 1.731), (0.2045, -1.837, 3.906), (0.2622, -1.064, 1.681), (-0.004758, -2.308, 2.713), (0.2045, 0.5324, 4.219), (0.2997, -1.94, 2.078), (0.2872, -2.129, 3.237), (-0.004758, -2.214, 2.391), (0.2503, -1.572, 1.787), (0.1515, 1.02, 1.77), (0.1515, 1.386, 2.928), (0.1056, 1.555, 1.372), (0.0, 1.552, 1.46), (0.09655, 1.557, 1.453), (0.1106, 1.555, 1.385), (0.09898, 1.55, 1.451), (0.1235, 1.285, 1.568), (0.1235, 1.55, 2.166), (0.4097, -0.8028, 1.704), (0.178, 0.6629, 1.75), (0.178, 1.052, 3.603), (0.2234, -1.92, 3.917), (0.3061, -2.211, 3.248), (0.2045, -1.837, 3.988), (0.2045, 0.5324, 4.302), (0.2666, -0.7671, 4.518), (0.256, -0.1327, 4.516), (0.2503, -1.408, 4.314), (0.2613, -0.4499, 4.517), (0.1036, 1.556, 1.419), (-0.004758, -2.261, 2.552), (-0.004758, -2.238, 2.471), (0.1071, 1.556, 1.402), (0.2274, -1.623, 4.151), (0.275, -1.756, 1.932), (0.09749, 0.3045, 1.732), (0.09749, -1.841, 3.903), (0.1264, -1.064, 1.673), (-0.007137, -2.304, 2.854), (0.1389, -2.126, 3.339), (-0.007137, -2.217, 2.389), (0.1204, -1.574, 1.779), (0.07575, 1.02, 1.771), (0.05278, 1.564, 1.369), (0.06177, 1.55, 2.167), (0.2001, -0.8014, 1.694), (0.08662, 1.05, 3.606), (0.1117, -1.923, 3.914), (0.1531, -2.208, 3.35), (0.09749, -1.841, 3.985), (0.5689, -0.6622, 1.563), (0.3637, 0.1816, 1.567), (-0.007137, -2.26, 2.622), (-0.007137, -2.238, 2.505), (0.1327, -1.761, 1.905), (0.09749, 0.5342, 4.223), (0.1451, -1.947, 2.03), (0.07575, 1.387, 2.93), (0.0, 1.553, 1.498), (0.04827, 1.554, 1.492), (0.05532, 1.555, 1.374), (0.04949, 1.552, 1.493), (0.06177, 1.285, 1.568), (0.08662, 0.6623, 1.752), (0.09749, 0.5342, 4.306), (0.1285, -0.772, 4.532), (0.1232, -0.1367, 4.532), (0.1204, -1.411, 4.315), (0.1259, -0.4544, 4.532), (0.0518, 1.554, 1.433), (0.05356, 1.554, 1.403), (0.1089, -1.626, 4.15), (0.6988, -0.7338, 1.643), (0.5691, -0.2457, 1.567), (0.151, 0.5333, 4.221), (0.2224, -1.943, 2.054), (0.1136, 1.387, 2.929), (0.0, 1.552, 1.479), (0.07241, 1.555, 1.472), (0.08298, 1.555, 1.38), (0.07423, 1.551, 1.472), (0.09266, 1.285, 1.568), (0.1323, 0.6626, 1.751), (0.151, 0.5333, 4.304), (0.1976, -0.7696, 4.525), (0.1896, -0.1347, 4.524), (0.1853, -1.409, 4.315), (0.1936, -0.4521, 4.525), (0.0777, 1.555, 1.426), (0.08034, 1.555, 1.403), (0.1682, -1.624, 4.151), (0.151, 0.3049, 1.732), (0.151, -1.839, 3.904), (0.1943, -1.064, 1.677), (-0.005947, -2.306, 2.783), (0.213, -2.127, 3.288), (-0.005947, -2.216, 2.39), (0.1853, -1.573, 1.783), (0.1136, 1.02, 1.77), (0.07918, 1.56, 1.371), (0.09266, 1.55, 2.166), (0.3049, -0.8021, 1.699), (0.1323, 1.051, 3.605), (0.1675, -1.921, 3.916), (0.2296, -2.21, 3.299), (0.151, -1.839, 3.987), (0.3911, 0.2443, 1.648), (-0.005947, -2.261, 2.587), (-0.005947, -2.238, 2.488), (0.2039, -1.758, 1.919), (0.3115, 0.5305, 4.215), (0.4544, -1.933, 2.125), (0.2273, 1.385, 2.926), (0.0, 1.55, 1.422), (0.1448, 1.561, 1.415), (0.166, 1.555, 1.396), (0.1485, 1.548, 1.408), (0.1853, 1.285, 1.567), (0.2694, 0.6634, 1.749), (0.3115, 0.5305, 4.298), (0.4046, -0.7622, 4.504), (0.3887, -0.1287, 4.501), (0.3802, -1.406, 4.314), (0.3967, -0.4454, 4.503), (0.1497, -0.6594, 1.544), (0.1497, 0.1799, 1.57), (0.1554, 1.558, 1.406), (0.1607, 1.557, 1.401), (0.3458, -1.62, 4.152), (0.3115, 0.3062, 1.729), (0.3115, -1.834, 3.909), (0.3981, -1.064, 1.69), (-0.002379, -2.312, 2.571), (0.4356, -2.131, 3.134), (-0.002379, -2.212, 2.393), (0.3802, -1.569, 1.794), (0.2273, 1.021, 1.769), (0.1584, 1.546, 1.375), (0.1853, 1.549, 2.164), (0.6192, -0.8041, 1.713), (0.2694, 1.054, 3.601), (0.3351, -1.916, 3.92), (0.4592, -2.214, 3.146), (0.3115, -1.834, 3.991), (-0.002379, -2.262, 2.482), (-0.002379, -2.237, 2.438), (0.4173, -1.751, 1.96), (0.2306, 0.2431, 1.65), (0.3845, -0.7318, 1.629), (0.5019, -0.768, 1.671), (0.2711, 0.2746, 1.69), (0.258, 0.3058, 1.73), (0.258, -1.836, 3.907), (0.3302, -1.064, 1.686), (-0.003568, -2.31, 2.642), (0.3614, -2.13, 3.186), (-0.003568, -2.213, 2.392), (0.3152, -1.571, 1.79), (0.1894, 1.021, 1.77), (0.132, 1.551, 1.374), (0.1544, 1.549, 2.165), (0.5144, -0.8034, 1.708), (0.2237, 1.053, 3.602), (0.2792, -1.918, 3.919), (0.3826, -2.212, 3.197), (0.258, -1.836, 3.99), (-0.003568, -2.262, 2.517), (-0.003568, -2.237, 2.455), (0.3461, -1.754, 1.946), (0.258, 0.5314, 4.217), (0.3771, -1.937, 2.102), (0.1894, 1.386, 2.927), (0.0, 1.551, 1.441), (0.1207, 1.559, 1.434), (0.1383, 1.555, 1.391), (0.1237, 1.549, 1.429), (0.1544, 1.285, 1.568), (0.2237, 0.6632, 1.75), (0.258, 0.5314, 4.3), (0.3356, -0.7646, 4.511), (0.3223, -0.1307, 4.509), (0.3152, -1.407, 4.314), (0.329, -0.4477, 4.51), (0.0701, -0.7297, 1.614), (0.0701, 0.2418, 1.652), (0.1295, 1.557, 1.412), (0.1339, 1.556, 1.402), (0.2866, -1.621, 4.152), (0.1641, 0.2738, 1.691), (0.2923, -0.7666, 1.661), (0.4034, -0.785, 1.685), (0.211, 0.2898, 1.711), (0.365, 0.5296, 4.213), (0.5317, -1.93, 2.149), (0.2651, 1.385, 2.925), (0.0, 1.55, 1.402), (0.169, 1.563, 1.396), (0.1936, 1.555, 1.402), (0.1732, 1.547, 1.387), (0.2162, 1.286, 1.567), (0.3151, 0.6637, 1.749), (0.365, 0.5296, 4.296), (0.4736, -0.7597, 4.498), (0.4551, -0.1267, 4.493), (0.4451, -1.404, 4.313), (0.4644, -0.4432, 4.495), (0.2293, -0.5891, 1.474), (0.2293, 0.118, 1.488), (0.1813, 1.559, 1.399), (0.1875, 1.557, 1.4), (0.4051, -1.618, 4.153), (0.2972, 0.2123, 1.608), (0.4767, -0.697, 1.596), (0.6004, -0.7509, 1.657), (0.3311, 0.2595, 1.669), (0.365, 0.3066, 1.729), (0.365, -1.832, 3.91), (0.4661, -1.064, 1.694), (-0.001189, -2.315, 2.5), (0.5098, -2.133, 3.083), (-0.001189, -2.211, 2.394), (0.4451, -1.568, 1.797), (0.2651, 1.021, 1.769), (0.1847, 1.542, 1.377), (0.2162, 1.549, 2.164), (0.724, -0.8048, 1.718), (0.3151, 1.055, 3.6), (0.3909, -1.914, 3.922), (0.5357, -2.215, 3.095), (0.365, -1.832, 3.993), (-0.001189, -2.263, 2.447), (-0.001189, -2.237, 2.421), (0.4884, -1.749, 1.973), (0.9761, -0.4553, 1.961), (0.04399, 0.3041, 1.733), (0.04399, -1.843, 3.901), (0.05842, -1.064, 1.669), (-0.008326, -2.301, 2.925), (0.9544, -0.4553, 3.973), (-0.009516, 0.1977, 4.346), (1.462, -0.3072, 2.999), (1.161, -0.3457, 3.525), (1.345, -0.3352, 2.155), (0.06467, -2.125, 3.39), (-0.008326, -2.218, 2.388), (0.6239, -0.1202, 1.728), (0.05543, -1.576, 1.776), (0.03788, 1.02, 1.771), (0.02639, 1.569, 1.368), (0.03089, 1.55, 2.168), (0.09528, -0.8007, 1.689), (0.04093, 1.049, 3.607), (0.05585, -1.925, 3.912), (0.07653, -2.207, 3.401), (0.04399, -1.843, 3.984), (0.9544, -0.4553, 4.056), (-0.009516, 0.1977, 4.429), (0.47, 0.202, 4.389), (0.3363, 0.1188, 1.487), (0.7247, -0.1436, 4.214), (0.8091, -0.2964, 1.85), (0.8395, -0.2994, 4.135), (0.8926, -0.3758, 1.906), (1.404, -0.3212, 2.577), (-0.008326, -2.26, 2.656), (-0.008326, -2.239, 2.522), (1.375, -0.3282, 2.366), (0.8508, -0.3361, 1.878), (0.7821, -0.2215, 4.175), (0.06161, -1.763, 1.891), (0.2302, 0.1998, 4.409), (0.4389, -0.5905, 1.484), (0.04399, 0.5352, 4.225), (0.0678, -1.95, 2.007), (0.03788, 1.388, 2.931), (0.0, 1.554, 1.517), (0.02414, 1.552, 1.511), (0.02766, 1.555, 1.368), (0.02474, 1.553, 1.514), (0.03089, 1.285, 1.568), (0.04093, 0.6621, 1.752), (0.04399, 0.5352, 4.308), (0.05951, -0.7745, 4.539), (0.05685, -0.1387, 4.54), (0.05543, -1.412, 4.315), (0.05818, -0.4566, 4.539), (0.0259, 1.553, 1.44), (0.02678, 1.554, 1.404), (0.04971, -1.627, 4.149), (0.1104, 0.1988, 4.419), (0.1703, 0.1993, 4.414), (0.4801, -0.0006942, 1.607), (0.1902, 0.2115, 1.61), (0.3501, 0.2009, 4.399), (0.2671, -0.6956, 1.586), (0.1171, 0.2578, 1.672), (0.2902, 0.2004, 4.404), (0.1812, -0.7481, 1.638), (0.353, -0.6431, 1.535), (0.41, 0.2014, 4.394), (0.2633, 0.1652, 1.548), (0.05042, 0.1982, 4.424), (1.084, -0.1931, 2.316), (1.084, -1.961, 2.316), (-0.009516, -2.086, 2.185), (1.326, -1.077, 2.08), (-0.009516, 0.3968, 2.033), (0.4488, 0.4023, 2.038), (1.237, -0.5973, 1.801), (1.329, -1.547, 2.077), (0.3045, -2.068, 2.284), (0.0, 1.106, 1.98), (0.3206, 1.108, 1.978), (0.0, 1.564, 1.365), (0.2162, 1.546, 1.393), (0.2576, 1.324, 1.687), (0.0, 1.327, 1.687), (1.19, -0.8425, 1.95), (2.151, -1.076, 0.9134), (2.152, -1.098, 0.9136), (0.3902, 0.755, 2.004), (-0.004758, 0.7512, 2.006), (0.7145, -2.012, 2.301), (0.783, 0.08923, 2.184), (0.8995, -1.987, 2.308), (0.9337, -0.05195, 2.25), (0.8583, 0.01864, 2.217), (0.807, -1.999, 2.305), (1.207, -1.754, 2.197), (0.1081, 1.555, 1.379), (0.1475, -2.077, 2.235), (0.05405, 1.56, 1.372), (0.06899, -2.082, 2.21), (0.1082, -2.079, 2.222), (0.08108, 1.557, 1.375), (0.226, -2.073, 2.259), (0.1622, 1.551, 1.386), (0.1351, 1.553, 1.382), (0.1867, -2.075, 2.247), (0.2653, -2.07, 2.272), (0.1892, 1.549, 1.389), (0.02703, 1.562, 1.368), (0.02974, -2.084, 2.197), (1.161, -0.3952, 2.058), (1.318, -1.291, 2.166), (1.097, -1.291, 4.155), (-0.009516, -1.095, 4.387), (-0.009516, -1.32, 1.757), (1.845, -1.348, 3.02), (1.338, -1.333, 2.07), (0.522, -1.315, 1.789), (1.462, -1.333, 3.827), (1.706, -1.328, 1.681), (1.256, -1.324, 0.8668), (1.297, -1.328, 1.468), (1.807, -1.338, 2.289), (1.097, -1.291, 4.238), (-0.009516, -1.095, 4.47), (0.5264, -1.08, 4.441), (0.8266, -1.191, 4.334), (0.9404, -1.303, 1.987), (0.962, -1.241, 4.286), (1.129, -1.297, 2.076), (1.481, -1.326, 1.274), (1.368, -1.325, 1.07), (1.035, -1.3, 2.032), (0.8943, -1.216, 4.31), (0.2584, -1.088, 4.455), (0.2563, -1.318, 1.773), (0.1234, -1.319, 1.765), (0.1245, -1.091, 4.463), (0.1914, -1.089, 4.459), (0.1898, -1.318, 1.769), (0.3924, -1.084, 4.448), (0.3891, -1.316, 1.781), (0.3227, -1.317, 1.777), (0.3254, -1.086, 4.452), (0.4594, -1.082, 4.444), (0.4556, -1.316, 1.785), (0.05693, -1.32, 1.761), (0.05747, -1.093, 4.466), (1.328, -1.312, 2.118), (0.8322, -1.859, 3.851), (-0.009516, -1.807, 3.929), (-0.009516, -1.921, 1.965), (1.269, -1.991, 2.533), (0.6004, -1.895, 2.14), (0.8605, -1.941, 3.863), (1.13, -2.119, 3.029), (1.298, -2.073, 2.544), (0.9409, -2.073, 3.328), (0.8322, -1.859, 3.934), (-0.009516, -1.807, 4.011), (0.4265, -1.793, 4.022), (0.6398, -1.828, 3.976), (0.7802, -1.876, 2.097), (0.736, -1.843, 3.955), (0.8613, -1.868, 2.077), (1.214, -2.096, 2.787), (1.256, -2.084, 2.665), (0.8207, -1.872, 2.087), (0.6879, -1.836, 3.965), (0.9424, -1.859, 2.057), (0.2085, -1.8, 4.017), (0.2954, -1.908, 2.052), (0.143, -1.914, 2.008), (0.0995, -1.803, 4.014), (0.154, -1.802, 4.015), (0.2192, -1.911, 2.03), (0.3175, -1.796, 4.019), (0.4479, -1.901, 2.096), (0.3717, -1.905, 2.074), (0.263, -1.798, 4.018), (0.372, -1.795, 4.021), (0.5241, -1.898, 2.118), (0.06672, -1.917, 1.987), (0.04499, -1.805, 4.013), (1.106, -1.925, 2.295), (0.4059, 0.5289, 4.212), (0.5908, -1.927, 2.167), (0.2941, 1.384, 2.924), (0.0, 1.549, 1.388), (0.1874, 1.564, 1.381), (0.2148, 1.556, 1.406), (0.1921, 1.546, 1.371), (0.2398, 1.286, 1.567), (0.35, 0.6639, 1.748), (0.4059, 0.5289, 4.294), (0.5264, -0.7578, 4.492), (0.5058, -0.1252, 4.487), (0.4947, -1.403, 4.313), (0.5161, -0.4415, 4.49), (0.2902, -0.5354, 1.42), (0.2902, 0.07072, 1.426), (0.2011, 1.56, 1.394), (0.2079, 1.558, 1.4), (0.4503, -1.617, 4.154), (0.348, 0.1888, 1.577), (0.5471, -0.6704, 1.571), (0.6756, -0.7379, 1.646), (0.377, 0.2479, 1.652), (0.4059, 0.3069, 1.728), (0.4059, -1.831, 3.911), (0.518, -1.064, 1.697), (0.0, -2.316, 2.446), (0.5665, -2.134, 3.044), (0.0, -2.21, 2.395), (0.4947, -1.567, 1.8), (0.2941, 1.021, 1.769), (0.2049, 1.538, 1.378), (0.2398, 1.548, 2.163), (0.8041, -0.8054, 1.722), (0.35, 1.056, 3.599), (0.4336, -1.913, 3.923), (0.5942, -2.216, 3.056), (0.4059, -1.831, 3.994), (0.0, -2.263, 2.421), (0.0, -2.237, 2.408), (0.5427, -1.747, 1.984), (0.3191, 0.1298, 1.501), (0.4558, 0.2018, 4.391), (0.4186, -0.6029, 1.496), (0.2952, -2.069, 2.281), (0.2098, 1.547, 1.392), (0.5105, -1.081, 4.442), (0.5063, -1.315, 1.788), (0.4137, -1.793, 4.022), (0.5824, -1.896, 2.135)], [], [(272, 248, 7, 75), (148, 7, 81, 150), (821, 109, 5, 802), (40, 15, 17, 41), (824, 247, 2, 819), (295, 108, 2, 247), (75, 7, 8, 77), (819, 2, 11, 820), (108, 110, 11, 2), (107, 6, 9, 111), (723, 13, 16, 725), (260, 251, 15, 40), (116, 112, 14, 38), (727, 252, 13, 723), (115, 113, 22, 34), (257, 253, 18, 30), (25, 21, 23, 27), (30, 18, 19, 31), (255, 254, 21, 25), (259, 255, 25, 37), (37, 25, 27, 39), (113, 114, 26, 22), (253, 256, 28, 18), (18, 28, 29, 19), (52, 30, 31, 53), (264, 257, 30, 52), (118, 115, 34, 50), (21, 33, 35, 23), (254, 258, 33, 21), (13, 37, 39, 16), (252, 259, 37, 13), (114, 116, 38, 26), (256, 260, 40, 28), (28, 40, 41, 29), (120, 117, 46, 64), (271, 269, 1038, 1039), (60, 42, 43, 61), (57, 45, 47, 59), (266, 262, 45, 57), (258, 263, 49, 33), (33, 49, 51, 35), (1018, 118, 50, 1014), (1023, 264, 52, 1016), (1016, 52, 53, 1017), (42, 54, 55, 43), (72, 6, 1028, 1027), (117, 119, 58, 46), (1022, 266, 57, 1013), (1013, 57, 59, 1015), (66, 60, 61, 67), (42, 60, 1035, 1031), (121, 120, 64, 70), (45, 63, 65, 47), (262, 268, 63, 45), (122, 121, 70, 76), (66, 72, 1027, 1037), (72, 66, 67, 73), (63, 69, 71, 65), (268, 270, 69, 63), (6, 72, 73, 9), (6, 250, 1029, 1028), (106, 122, 76, 1), (69, 75, 77, 71), (270, 272, 75, 69), (274, 80, 84, 276), (106, 1, 79, 123), (250, 6, 80, 274), (303, 0, 78, 328), (334, 90, 86, 332), (150, 81, 85, 151), (328, 78, 82, 330), (123, 79, 83, 125), (332, 86, 102, 337), (130, 92, 87, 127), (292, 93, 88, 278), (175, 91, 89, 152), (176, 94, 91, 175), (293, 97, 93, 292), (131, 96, 92, 130), (335, 95, 90, 334), (336, 99, 95, 335), (134, 100, 96, 131), (294, 101, 97, 293), (177, 98, 94, 176), (151, 85, 98, 177), (276, 84, 101, 294), (125, 83, 100, 134), (330, 82, 99, 336), (447, 384, 179, 424), (127, 87, 137, 136), (278, 88, 104, 283), (152, 89, 105, 156), (88, 128, 146, 144), (411, 127, 138, 448), (388, 383, 181, 285), (410, 125, 134, 422), (84, 126, 133, 101), (101, 133, 132, 97), (422, 134, 131, 421), (421, 131, 130, 420), (97, 132, 129, 93), (93, 129, 128, 88), (420, 130, 127, 411), (409, 123, 125, 410), (80, 124, 126, 84), (395, 106, 123, 409), (395, 408, 122, 106), (408, 407, 121, 122), (407, 406, 120, 121), (403, 405, 119, 117), (1026, 404, 118, 1018), (406, 403, 117, 120), (400, 402, 116, 114), (404, 401, 115, 118), (399, 400, 114, 113), (401, 399, 113, 115), (402, 398, 112, 116), (415, 107, 111, 416), (433, 396, 108, 295), (729, 468, 452, 695), (6, 107, 124, 80), (136, 137, 141, 140), (87, 103, 139, 137), (103, 138, 139), (138, 127, 136), (140, 141, 143, 142), (138, 136, 140, 142), (139, 138, 142, 143), (137, 139, 143, 141), (144, 146, 147, 145), (128, 135, 147, 146), (104, 88, 144, 145), (135, 104, 145, 147), (800, 4, 159, 822), (249, 3, 158, 296), (3, 10, 160, 158), (7, 148, 149, 8), (36, 12, 161, 165), (32, 20, 162, 164), (20, 24, 163, 162), (48, 32, 164, 167), (24, 36, 165, 163), (62, 44, 166, 169), (1012, 48, 167, 1019), (44, 56, 168, 166), (68, 62, 169, 170), (74, 68, 170, 171), (0, 74, 171, 157), (0, 157, 172, 78), (78, 172, 173, 82), (90, 153, 174, 86), (95, 154, 153, 90), (99, 155, 154, 95), (82, 173, 155, 99), (282, 284, 156, 105), (86, 174, 178, 102), (419, 152, 156, 423), (418, 151, 177, 414), (414, 177, 176, 413), (413, 176, 175, 412), (412, 175, 152, 419), (417, 150, 151, 418), (415, 148, 150, 417), (285, 181, 187, 287), (181, 183, 189, 187), (390, 392, 182, 341), (446, 393, 184, 425), (384, 391, 180, 179), (383, 394, 183, 181), (185, 186, 192, 191), (426, 185, 191, 428), (341, 182, 188, 343), (424, 179, 185, 426), (179, 180, 186, 185), (425, 184, 190, 427), (290, 289, 193, 195), (432, 290, 195, 429), (427, 190, 196, 429), (187, 189, 195, 193), (287, 187, 193, 289), (343, 188, 194, 346), (288, 243, 246, 291), (342, 242, 244, 344), (435, 345, 245, 430), (345, 344, 244, 245), (286, 241, 243, 288), (387, 385, 241, 286), (340, 240, 242, 342), (337, 339, 239, 235), (304, 199, 238, 301), (434, 431, 237, 300), (389, 386, 240, 340), (333, 228, 236, 338), (275, 225, 234, 281), (331, 226, 233, 299), (299, 233, 232, 298), (281, 234, 231, 280), (280, 231, 230, 279), (298, 232, 229, 297), (297, 229, 228, 333), (277, 227, 235, 282), (273, 223, 225, 275), (279, 230, 227, 277), (248, 198, 223, 273), (305, 200, 224, 329), (329, 224, 226, 331), (325, 327, 222, 220), (305, 326, 221, 200), (323, 325, 220, 218), (326, 324, 219, 221), (317, 323, 218, 212), (324, 322, 217, 219), (1025, 321, 216, 1020), (316, 320, 215, 211), (1024, 319, 214, 1021), (313, 318, 213, 208), (321, 317, 212, 216), (322, 316, 211, 217), (311, 315, 210, 206), (307, 314, 209, 202), (309, 313, 208, 204), (319, 312, 207, 214), (308, 311, 206, 203), (314, 310, 205, 209), (310, 309, 204, 205), (312, 308, 203, 207), (728, 307, 202, 726), (315, 306, 201, 210), (300, 237, 197, 302), (825, 302, 197, 823), (327, 303, 198, 222), (7, 248, 273, 81), (91, 279, 277, 89), (81, 273, 275, 85), (89, 277, 282, 105), (94, 280, 279, 91), (98, 281, 280, 94), (85, 275, 281, 98), (393, 387, 286, 184), (184, 286, 288, 190), (190, 288, 291, 196), (242, 287, 289, 244), (192, 344, 356, 348), (289, 290, 354, 353), (240, 285, 287, 242), (235, 239, 284, 282), (199, 249, 296, 238), (431, 433, 295, 237), (386, 388, 285, 240), (228, 278, 283, 236), (226, 276, 294, 233), (233, 294, 293, 232), (232, 293, 292, 229), (229, 292, 278, 228), (200, 250, 274, 224), (224, 274, 276, 226), (220, 222, 272, 270), (200, 221, 271, 250), (218, 220, 270, 268), (221, 219, 269, 271), (212, 218, 268, 262), (219, 217, 267, 269), (1020, 216, 266, 1022), (211, 215, 265, 261), (1021, 214, 264, 1023), (208, 213, 263, 258), (216, 212, 262, 266), (217, 211, 261, 267), (206, 210, 260, 256), (202, 209, 259, 252), (204, 208, 258, 254), (214, 207, 257, 264), (203, 206, 256, 253), (209, 205, 255, 259), (205, 204, 254, 255), (207, 203, 253, 257), (726, 202, 252, 727), (210, 201, 251, 260), (237, 295, 247, 197), (823, 197, 247, 824), (222, 198, 248, 272), (74, 0, 303, 327), (802, 5, 302, 825), (109, 300, 302, 5), (38, 14, 306, 315), (722, 12, 307, 728), (34, 22, 308, 312), (24, 20, 309, 310), (36, 24, 310, 314), (22, 26, 311, 308), (50, 34, 312, 319), (20, 32, 313, 309), (12, 36, 314, 307), (26, 38, 315, 311), (64, 46, 316, 322), (56, 44, 317, 321), (32, 48, 318, 313), (1014, 50, 319, 1024), (46, 58, 320, 316), (1012, 56, 321, 1025), (70, 64, 322, 324), (44, 62, 323, 317), (76, 70, 324, 326), (62, 68, 325, 323), (1, 76, 326, 305), (68, 74, 327, 325), (79, 329, 331, 83), (1, 305, 329, 79), (92, 297, 333, 87), (96, 298, 297, 92), (100, 299, 298, 96), (83, 331, 299, 100), (87, 333, 338, 103), (391, 389, 340, 180), (300, 109, 1042, 1043), (4, 304, 301, 159), (102, 178, 339, 337), (180, 340, 342, 186), (245, 244, 352, 350), (191, 192, 348, 347), (186, 342, 344, 192), (243, 343, 346, 246), (241, 341, 343, 243), (385, 390, 341, 241), (225, 330, 336, 234), (234, 336, 335, 231), (231, 335, 334, 230), (227, 332, 337, 235), (223, 328, 330, 225), (230, 334, 332, 227), (198, 303, 328, 223), (437, 350, 354, 438), (350, 352, 353, 354), (347, 348, 356, 357), (436, 347, 357, 439), (435, 346, 358, 439), (244, 289, 353, 352), (428, 191, 347, 436), (346, 194, 349, 358), (430, 245, 350, 437), (291, 246, 351, 355), (432, 291, 355, 438), (344, 345, 357, 356), (239, 339, 370, 365), (103, 338, 369, 360), (236, 283, 368, 366), (156, 284, 367, 363), (338, 236, 366, 369), (284, 239, 365, 367), (359, 104, 377, 382), (138, 103, 372, 371), (156, 363, 380, 379), (339, 178, 362, 370), (283, 104, 359, 368), (448, 138, 371, 442), (371, 372, 374, 376), (442, 371, 376, 443), (441, 362, 375, 443), (362, 178, 373, 375), (103, 360, 374, 372), (360, 361, 376, 374), (377, 378, 381, 382), (444, 379, 380, 445), (440, 364, 381, 445), (364, 359, 382, 381), (423, 156, 379, 444), (104, 135, 378, 377), (365, 370, 390, 385), (360, 369, 389, 391), (366, 368, 388, 386), (363, 367, 387, 393), (369, 366, 386, 389), (367, 365, 385, 387), (359, 364, 394, 383), (361, 360, 391, 384), (440, 363, 393, 446), (370, 362, 392, 390), (368, 359, 383, 388), (441, 361, 384, 447), (282, 235, 337, 102, 362, 370, 365, 367, 363, 105), (362, 102, 178), (379, 156, 105, 363, 380), (362, 441, 447, 392), (364, 440, 446, 394), (135, 423, 444, 378), (363, 440, 445, 380), (378, 444, 445, 381), (361, 441, 443, 376), (373, 442, 443, 375), (178, 448, 442, 373), (290, 432, 438, 354), (246, 430, 437, 351), (194, 428, 436, 349), (345, 435, 439, 357), (349, 436, 439, 358), (351, 437, 438, 355), (159, 301, 434, 397), (238, 296, 433, 431), (301, 238, 431, 434), (346, 435, 430, 246), (189, 427, 429, 195), (291, 432, 429, 196), (183, 425, 427, 189), (182, 424, 426, 188), (188, 426, 428, 194), (394, 446, 425, 183), (107, 415, 417, 124), (124, 417, 418, 126), (129, 412, 419, 128), (132, 413, 412, 129), (133, 414, 413, 132), (126, 418, 414, 133), (128, 419, 423, 135), (468, 467, 451, 452), (296, 158, 396, 433), (148, 415, 416, 149), (165, 161, 398, 402), (164, 162, 399, 401), (162, 163, 400, 399), (167, 164, 401, 404), (163, 165, 402, 400), (169, 166, 403, 406), (1019, 167, 404, 1026), (166, 168, 405, 403), (170, 169, 406, 407), (171, 170, 407, 408), (157, 171, 408, 395), (157, 395, 409, 172), (172, 409, 410, 173), (153, 420, 411, 174), (154, 421, 420, 153), (155, 422, 421, 154), (173, 410, 422, 155), (174, 411, 448, 178), (392, 447, 424, 182), (695, 452, 458, 697), (453, 449, 455, 459), (470, 469, 450, 449), (832, 471, 453, 827), (467, 472, 454, 451), (471, 470, 449, 453), (834, 480, 465, 831), (482, 479, 466, 463), (449, 450, 456, 455), (451, 454, 460, 457), (827, 453, 459, 829), (452, 451, 457, 458), (699, 464, 494, 705), (465, 461, 491, 495), (483, 482, 463, 464), (480, 481, 461, 465), (731, 483, 464, 699), (481, 484, 462, 461), (159, 397, 470, 471), (398, 161, 472, 467), (822, 159, 471, 832), (397, 109, 469, 470), (112, 398, 467, 468), (690, 112, 468, 729), (490, 487, 478, 477), (732, 486, 476, 730), (489, 490, 477, 475), (486, 485, 474, 476), (485, 488, 473, 474), (835, 489, 475, 833), (477, 478, 484, 481), (730, 476, 483, 731), (475, 477, 481, 480), (476, 474, 482, 483), (474, 473, 479, 482), (833, 475, 480, 834), (829, 459, 489, 835), (457, 460, 488, 485), (458, 457, 485, 486), (459, 455, 490, 489), (697, 458, 486, 732), (455, 456, 487, 490), (530, 529, 499, 500), (843, 527, 501, 839), (461, 462, 492, 491), (463, 466, 496, 493), (831, 465, 495, 837), (464, 463, 493, 494), (680, 679, 504, 503), (742, 672, 506, 709), (498, 497, 513, 514), (734, 530, 500, 707), (531, 498, 514, 533), (529, 528, 502, 499), (848, 562, 545, 845), (559, 561, 537, 538), (683, 557, 546, 676), (854, 674, 507, 841), (736, 558, 541, 713), (674, 680, 503, 507), (514, 513, 519, 520), (509, 510, 516, 515), (527, 495, 511, 532), (495, 491, 509, 511), (491, 492, 510, 509), (497, 501, 512, 513), (534, 535, 519, 518), (535, 536, 520, 519), (511, 509, 515, 517), (533, 514, 520, 536), (513, 512, 518, 519), (532, 511, 517, 534), (571, 568, 523, 526), (590, 559, 538, 587), (849, 571, 526, 842), (577, 560, 547, 574), (737, 569, 521, 733), (568, 567, 522, 523), (512, 532, 534, 518), (510, 533, 536, 516), (515, 516, 536, 535), (517, 515, 535, 534), (501, 527, 532, 512), (493, 496, 528, 529), (492, 531, 533, 510), (705, 494, 530, 734), (837, 495, 527, 843), (494, 493, 529, 530), (846, 542, 543, 844), (845, 545, 542, 846), (681, 676, 546, 544), (675, 681, 544, 541), (573, 572, 548, 540), (572, 574, 547, 548), (561, 565, 539, 537), (566, 563, 543, 542), (562, 566, 542, 545), (601, 564, 540, 596), (856, 759, 671, 818), (767, 771, 556, 555), (771, 770, 505, 556), (611, 605, 552, 554), (614, 610, 553, 575), (616, 609, 551, 589), (777, 766, 549, 735), (775, 765, 525, 682), (609, 611, 554, 551), (858, 767, 555, 847), (599, 550, 564, 601), (555, 556, 566, 562), (556, 505, 563, 566), (554, 552, 565, 561), (575, 553, 560, 577), (589, 551, 559, 590), (735, 549, 558, 736), (682, 525, 557, 683), (551, 554, 561, 559), (847, 555, 562, 848), (550, 576, 578, 564), (582, 575, 577, 583), (604, 613, 576, 550), (615, 614, 575, 582), (581, 588, 574, 572), (587, 581, 572, 573), (580, 579, 567, 568), (738, 584, 569, 737), (583, 577, 574, 588), (850, 586, 571, 849), (564, 578, 573, 540), (586, 580, 568, 571), (501, 497, 580, 586), (839, 501, 586, 850), (565, 583, 588, 539), (707, 500, 584, 738), (497, 498, 579, 580), (538, 537, 581, 587), (537, 539, 588, 581), (605, 615, 582, 552), (552, 582, 583, 565), (576, 589, 590, 578), (613, 616, 589, 576), (578, 590, 587, 573), (553, 600, 602, 560), (789, 599, 601, 790), (764, 760, 670, 721), (799, 769, 599, 789), (790, 601, 596, 787), (540, 548, 598, 596), (548, 547, 597, 598), (526, 523, 595, 593), (842, 526, 593, 851), (560, 602, 597, 547), (733, 521, 591, 739), (523, 522, 594, 595), (797, 758, 618, 791), (750, 757, 617, 610), (753, 756, 616, 613), (745, 755, 615, 605), (755, 754, 614, 615), (744, 753, 613, 604), (855, 752, 612, 852), (749, 751, 611, 609), (761, 747, 607, 685), (763, 748, 608, 740), (756, 749, 609, 616), (754, 750, 610, 614), (751, 745, 605, 611), (746, 743, 603, 606), (752, 746, 606, 612), (758, 744, 604, 618), (811, 654, 669, 817), (711, 653, 668, 720), (838, 649, 667, 816), (708, 650, 666, 719), (719, 666, 665, 718), (816, 667, 664, 815), (716, 661, 663, 717), (813, 660, 662, 814), (776, 772, 661, 716), (857, 773, 660, 813), (714, 658, 659, 715), (715, 659, 657, 713), (706, 648, 656, 712), (836, 647, 655, 812), (815, 664, 654, 811), (718, 665, 653, 711), (814, 662, 657, 844), (741, 686, 652, 710), (717, 663, 658, 714), (812, 655, 649, 838), (853, 687, 651, 840), (700, 638, 648, 706), (712, 656, 650, 708), (828, 635, 646, 810), (698, 636, 645, 704), (702, 642, 644, 703), (808, 641, 643, 809), (704, 645, 642, 702), (810, 646, 641, 808), (821, 625, 640, 807), (691, 626, 639, 701), (809, 643, 637, 830), (830, 637, 647, 836), (696, 634, 636, 698), (703, 644, 638, 700), (701, 639, 634, 696), (826, 633, 635, 828), (800, 619, 632, 806), (724, 621, 631, 694), (692, 628, 630, 693), (804, 627, 629, 805), (694, 631, 628, 692), (806, 632, 627, 804), (722, 619, 626, 691), (807, 640, 633, 826), (805, 629, 620, 801), (801, 620, 622, 803), (688, 623, 624, 689), (693, 630, 623, 688), (690, 625, 621, 724), (860, 793, 687, 853), (795, 792, 686, 741), (796, 761, 685, 783), (748, 762, 684, 608), (558, 678, 675, 541), (766, 774, 677, 549), (549, 677, 678, 558), (781, 682, 683, 782), (798, 775, 682, 781), (787, 780, 681, 675), (780, 788, 676, 681), (786, 779, 680, 674), (859, 786, 674, 854), (782, 683, 676, 788), (794, 784, 672, 742), (779, 778, 679, 680), (793, 794, 742, 687), (785, 795, 741, 673), (112, 690, 724, 14), (251, 693, 688, 15), (15, 688, 689, 17), (12, 722, 691, 161), (306, 694, 692, 201), (201, 692, 693, 251), (14, 724, 694, 306), (472, 701, 696, 454), (479, 703, 700, 466), (454, 696, 698, 460), (161, 691, 701, 472), (488, 704, 702, 473), (473, 702, 703, 479), (460, 698, 704, 488), (528, 712, 708, 502), (466, 700, 706, 496), (557, 717, 714, 546), (673, 741, 710, 508), (570, 718, 711, 524), (496, 706, 712, 528), (544, 715, 713, 541), (546, 714, 715, 544), (765, 776, 716, 525), (525, 716, 717, 557), (585, 719, 718, 570), (502, 708, 719, 585), (524, 711, 720, 592), (759, 763, 740, 671), (654, 733, 739, 669), (747, 764, 721, 607), (649, 707, 738, 667), (667, 738, 737, 664), (660, 735, 736, 662), (773, 777, 735, 660), (647, 705, 734, 655), (664, 737, 733, 654), (662, 736, 713, 657), (655, 734, 707, 649), (687, 742, 709, 651), (635, 697, 732, 646), (641, 730, 731, 643), (646, 732, 730, 641), (625, 690, 729, 640), (643, 731, 699, 637), (637, 699, 705, 647), (633, 695, 697, 635), (619, 722, 728, 632), (627, 726, 727, 629), (632, 728, 726, 627), (640, 729, 695, 633), (629, 727, 723, 620), (620, 723, 725, 622), (508, 710, 764, 747), (651, 709, 763, 759), (506, 672, 762, 748), (785, 673, 761, 796), (591, 521, 744, 758), (507, 503, 746, 752), (503, 504, 743, 746), (499, 502, 745, 751), (570, 524, 750, 754), (584, 500, 749, 756), (709, 506, 748, 763), (673, 508, 747, 761), (500, 499, 751, 749), (841, 507, 752, 855), (521, 569, 753, 744), (585, 570, 754, 755), (502, 585, 755, 745), (569, 584, 756, 753), (524, 592, 757, 750), (784, 591, 758, 797), (710, 652, 760, 764), (840, 651, 759, 856), (671, 740, 777, 773), (607, 721, 776, 765), (783, 685, 775, 798), (608, 684, 774, 766), (818, 671, 773, 857), (721, 670, 772, 776), (791, 618, 769, 799), (852, 612, 767, 858), (685, 607, 765, 775), (740, 608, 766, 777), (606, 603, 770, 771), (612, 606, 771, 767), (684, 791, 799, 774), (617, 783, 798, 768), (672, 784, 797, 762), (592, 785, 796, 757), (592, 720, 795, 785), (669, 739, 794, 793), (595, 594, 778, 779), (739, 591, 784, 794), (602, 782, 788, 597), (851, 593, 786, 859), (593, 595, 779, 786), (598, 597, 788, 780), (596, 598, 780, 787), (768, 798, 781, 600), (600, 781, 782, 602), (757, 796, 783, 617), (720, 668, 792, 795), (817, 669, 793, 860), (762, 797, 791, 684), (678, 790, 787, 675), (774, 799, 789, 677), (677, 789, 790, 678), (594, 817, 860, 778), (668, 851, 859, 792), (670, 852, 858, 772), (603, 818, 857, 770), (504, 840, 856, 743), (652, 841, 855, 760), (792, 859, 854, 686), (778, 860, 853, 679), (3, 801, 803, 10), (249, 805, 801, 3), (469, 807, 826, 450), (304, 806, 804, 199), (199, 804, 805, 249), (4, 800, 806, 304), (450, 826, 828, 456), (462, 830, 836, 492), (484, 809, 830, 462), (109, 821, 807, 469), (487, 810, 808, 478), (478, 808, 809, 484), (456, 828, 810, 487), (679, 853, 840, 504), (531, 812, 838, 498), (563, 814, 844, 543), (567, 815, 811, 522), (492, 836, 812, 531), (770, 857, 813, 505), (505, 813, 814, 563), (579, 816, 815, 567), (498, 838, 816, 579), (522, 811, 817, 594), (760, 855, 852, 670), (653, 842, 851, 668), (650, 839, 850, 666), (666, 850, 849, 665), (661, 847, 848, 663), (772, 858, 847, 661), (743, 856, 818, 603), (658, 845, 846, 659), (659, 846, 844, 657), (648, 837, 843, 656), (665, 849, 842, 653), (686, 854, 841, 652), (663, 848, 845, 658), (638, 831, 837, 648), (656, 843, 839, 650), (636, 829, 835, 645), (642, 833, 834, 644), (645, 835, 833, 642), (626, 822, 832, 639), (634, 827, 829, 636), (644, 834, 831, 638), (639, 832, 827, 634), (621, 802, 825, 631), (628, 823, 824, 630), (631, 825, 823, 628), (619, 800, 822, 626), (623, 819, 820, 624), (630, 824, 819, 623), (625, 821, 802, 621), (1073, 1069, 864, 885), (907, 950, 993, 987), (1599, 1604, 861, 1070), (1045, 878, 994, 1063), (1474, 866, 1006, 1483), (1087, 956, 868, 1081), (1466, 1439, 875, 1095), (872, 896, 986, 983), (1437, 872, 983, 1454), (1110, 955, 876, 1096), (957, 952, 869, 900), (1122, 1071, 867, 1093), (1527, 1072, 879, 1504), (1151, 972, 922, 1132), (968, 971, 923, 920), (955, 957, 900, 876), (1442, 1443, 905, 898), (1443, 1440, 887, 905), (1519, 958, 899, 1507), (1545, 1444, 906, 1510), (1465, 1442, 898, 1099), (1619, 1587, 882, 1505), (1583, 1551, 907, 1511), (1557, 948, 945, 1554), (1439, 1445, 896, 875), (1051, 1053, 908, 894), (1584, 862, 979, 1589), (1544, 1446, 895, 1506), (1524, 1054, 909, 1512), (1119, 1051, 894, 1100), (1653, 959, 893, 1645), (1464, 1435, 880, 1085), (953, 873, 1004, 1003), (1585, 872, 1001, 1594), (1441, 891, 1008, 1458), (1644, 889, 1000, 1657), (891, 953, 1003, 1008), (1548, 890, 1002, 1559), (1669, 1588, 883, 1621), (1667, 1552, 911, 1649), (1564, 1546, 886, 1086), (912, 881, 978, 989), (1550, 1553, 912, 897), (1553, 1547, 881, 912), (1071, 1073, 885, 867), (1654, 968, 920, 1622), (969, 970, 919, 917), (1652, 939, 930, 1623), (936, 938, 929, 927), (1150, 934, 932, 1134), (935, 936, 927, 928), (1523, 974, 916, 1513), (1482, 975, 915, 1449), (1113, 977, 918, 1101), (977, 969, 917, 918), (971, 973, 921, 923), (1522, 976, 914, 1514), (1665, 1625, 932, 1516), (1636, 1624, 931, 1104), (1624, 1626, 933, 931), (1626, 1623, 930, 933), (1481, 940, 925, 1450), (942, 937, 931, 933), (1518, 943, 926, 1515), (1517, 941, 924, 1516), (1105, 935, 928, 1103), (939, 942, 933, 930), (920, 923, 942, 939), (1101, 918, 935, 1105), (1514, 914, 941, 1517), (1513, 916, 943, 1518), (923, 921, 937, 942), (1449, 915, 940, 1481), (918, 917, 936, 935), (1132, 922, 934, 1150), (917, 919, 938, 936), (1622, 920, 939, 1652), (1565, 1554, 945, 1108), (888, 870, 981, 980), (1556, 951, 946, 1555), (1109, 949, 944, 1107), (1096, 876, 949, 1109), (1551, 899, 951, 1556), (1124, 882, 985, 1143), (1550, 897, 948, 1557), (1181, 881, 996, 1191), (1099, 898, 963, 1111), (898, 905, 957, 955), (905, 887, 952, 957), (898, 955, 965, 963), (1139, 958, 966, 1141), (952, 887, 1007, 998), (1520, 962, 966, 1521), (1111, 963, 965, 1112), (1088, 961, 960, 1089), (1058, 959, 967, 1060), (1085, 880, 961, 1088), (1519, 956, 960, 1521), (959, 910, 964, 967), (1510, 906, 962, 1520), (1509, 884, 976, 1522), (913, 901, 973, 971), (877, 903, 969, 977), (1097, 877, 977, 1113), (1436, 865, 975, 1482), (1508, 902, 974, 1523), (903, 866, 970, 969), (1620, 878, 968, 1654), (878, 913, 971, 968), (1128, 904, 972, 1151), (1592, 1589, 979, 980), (1455, 1454, 983, 986), (1600, 1590, 981, 1115), (1062, 1061, 982, 988), (1590, 1592, 980, 981), (1152, 993, 991, 1145), (1144, 987, 993, 1152), (1108, 945, 990, 1117), (945, 948, 992, 990), (1647, 908, 988, 1656), (1083, 888, 980, 1091), (950, 947, 991, 993), (1185, 907, 987, 1189), (948, 897, 984, 992), (897, 912, 989, 984), (1049, 889, 982, 1061), (1618, 1594, 1001, 1456), (1487, 1003, 1004, 1484), (1068, 1009, 1005, 1064), (1461, 1459, 1010, 1066), (1503, 1458, 1008, 1485), (1596, 1595, 1000, 1065), (1561, 1560, 1011, 1067), (1582, 1559, 1002, 1486), (1066, 1010, 1009, 1068), (1485, 1008, 1003, 1487), (1440, 864, 995, 1457), (1547, 869, 999, 1558), (869, 952, 998, 999), (1080, 862, 997, 1092), (168, 1019, 1026, 405), (48, 1012, 1025, 318), (58, 1014, 1024, 320), (215, 1021, 1023, 265), (213, 1020, 1022, 263), (320, 1024, 1021, 215), (318, 1025, 1020, 213), (56, 1012, 1019, 168), (405, 1026, 1018, 119), (49, 1013, 1015, 51), (263, 1022, 1013, 49), (54, 1016, 1017, 55), (250, 271, 1039, 1029), (119, 1018, 1014, 58), (1036, 1032, 1031, 1035), (1032, 1034, 1030, 1031), (1038, 1036, 1035, 1037), (1039, 1038, 1037, 1027), (1029, 1039, 1027, 1028), (1034, 1040, 1033, 1030), (267, 261, 1032, 1036), (269, 267, 1036, 1038), (60, 66, 1037, 1035), (1016, 54, 1030, 1033), (54, 42, 1031, 1030), (261, 265, 1034, 1032), (1023, 1016, 1033, 1040), (265, 1023, 1040, 1034), (160, 959, 158), (158, 959, 396), (959, 1274, 1252, 1473, 108, 396), (108, 1634, 1408, 1326, 1385, 954, 110), (1499, 1452, 954, 1385), (160, 865, 1386, 1327, 1409, 1635, 158), (1493, 1275, 158, 1460), (396, 910, 108), (108, 910, 110), (1393, 1293, 1202, 1353), (910, 396, 158, 1275), (1041, 1044, 1043, 1042), (397, 434, 1044, 1041), (109, 397, 1041, 1042), (434, 300, 1043, 1044), (889, 1049, 1065, 1000), (1174, 1066, 1068, 1176), (1568, 1561, 1067, 1175), (1603, 1596, 1065, 1166), (1470, 1461, 1066, 1174), (1176, 1068, 1064, 1173), (1154, 1049, 1061, 1164), (908, 1053, 1062, 988), (1165, 1164, 1061, 1062), (910, 1055, 1059, 964), (1161, 1058, 1060, 1163), (964, 1059, 1060, 967), (901, 913, 1057, 1047), (1552, 1562, 1056, 911), (1447, 1462, 1055, 910), (1178, 1156, 1051, 1119), (1529, 1158, 1054, 1524), (1156, 1157, 1053, 1051), (1509, 904, 1052, 1525), (1098, 901, 1047, 1120), (959, 1058, 1050, 893), (1167, 1045, 1063, 1172), (1588, 1597, 1046, 883), (913, 878, 1045, 1057), (864, 1069, 1074, 995), (870, 888, 1083, 1082), (1505, 882, 1084, 1526), (1094, 870, 1082, 1121), (956, 1087, 1089, 960), (980, 979, 1090, 1091), (862, 1080, 1090, 979), (998, 1078, 1075, 999), (1457, 1463, 1076, 1007), (1593, 1598, 1092, 997), (1558, 1563, 1077, 996), (1007, 1076, 1078, 998), (1154, 1080, 1092, 1166), (1157, 1083, 1091, 1165), (1159, 1085, 1088, 1162), (1162, 1088, 1089, 1163), (1169, 1171, 1073, 1071), (1567, 1564, 1086, 1160), (1469, 1464, 1085, 1159), (1528, 1170, 1072, 1527), (1177, 1169, 1071, 1122), (1161, 1087, 1081, 1155), (1602, 1599, 1070, 1168), (1171, 1167, 1069, 1073), (1180, 1177, 1122, 1149), (1124, 1094, 1121, 1148), (1128, 1098, 1120, 1147), (1179, 1178, 1119, 1146), (1137, 1108, 1117, 1145), (984, 1116, 1118, 992), (992, 1118, 1117, 990), (1601, 1600, 1115, 1143), (901, 1098, 1114, 973), (1127, 1097, 1113, 1142), (1140, 1111, 1112, 1141), (955, 1110, 1112, 965), (1129, 1099, 1111, 1140), (870, 1094, 1115, 981), (1126, 1096, 1109, 1138), (1138, 1109, 1107, 1136), (1566, 1565, 1108, 1137), (921, 1102, 1106, 937), (1131, 1101, 1105, 1135), (1135, 1105, 1103, 1133), (1637, 1636, 1104, 1134), (1142, 1113, 1101, 1131), (937, 1106, 1104, 931), (1146, 1119, 1100, 1130), (1468, 1465, 1099, 1129), (973, 1114, 1102, 921), (1149, 1122, 1093, 1123), (1139, 1110, 1096, 1126), (1467, 1466, 1095, 1125), (1446, 1467, 1125, 895), (958, 1139, 1126, 899), (1072, 1149, 1123, 879), (1444, 1468, 1129, 906), (1054, 1146, 1130, 909), (974, 1142, 1131, 916), (1625, 1637, 1134, 932), (943, 1135, 1133, 926), (916, 1131, 1135, 943), (1555, 1566, 1137, 947), (951, 1138, 1136, 946), (899, 1126, 1138, 951), (906, 1129, 1140, 962), (962, 1140, 1141, 966), (902, 1127, 1142, 974), (1591, 1601, 1143, 985), (947, 1137, 1145, 991), (1158, 1179, 1146, 1054), (904, 1128, 1147, 1052), (882, 1124, 1148, 1084), (1170, 1180, 1149, 1072), (1116, 1144, 1152, 1118), (1118, 1152, 1145, 1117), (1098, 1128, 1151, 1114), (1110, 1139, 1141, 1112), (1094, 1124, 1143, 1115), (1102, 1132, 1150, 1106), (1106, 1150, 1134, 1104), (1114, 1151, 1132, 1102), (1052, 1147, 1180, 1170), (1084, 1148, 1179, 1158), (1148, 1121, 1178, 1179), (1147, 1120, 1177, 1180), (1057, 1045, 1167, 1171), (1597, 1602, 1168, 1046), (1058, 1161, 1155, 1050), (1120, 1047, 1169, 1177), (1525, 1052, 1170, 1528), (1462, 1469, 1159, 1055), (1562, 1567, 1160, 1056), (1047, 1057, 1171, 1169), (1059, 1162, 1163, 1060), (1055, 1159, 1162, 1059), (1053, 1157, 1165, 1062), (1049, 1154, 1166, 1065), (1069, 1167, 1172, 1074), (1082, 1083, 1157, 1156), (1526, 1084, 1158, 1529), (1121, 1082, 1156, 1178), (1087, 1161, 1163, 1089), (1091, 1090, 1164, 1165), (1080, 1154, 1164, 1090), (1078, 1176, 1173, 1075), (1463, 1470, 1174, 1076), (1598, 1603, 1166, 1092), (1563, 1568, 1175, 1077), (1076, 1174, 1176, 1078), (1077, 1175, 1201, 1196), (1056, 1160, 1200, 1195), (987, 1144, 1199, 1189), (1144, 1116, 1198, 1199), (1160, 1086, 1197, 1200), (996, 1077, 1196, 1191), (911, 1056, 1195, 1186), (1175, 1067, 1194, 1201), (1067, 1011, 1193, 1194), (1486, 1002, 1192, 1490), (1587, 1185, 1189, 1591), (984, 989, 1190, 1188), (1116, 984, 1188, 1198), (989, 978, 1187, 1190), (1584, 1181, 1191, 1593), (1649, 911, 1186, 1660), (890, 1182, 1192, 1002), (881, 1181, 1187, 978), (1511, 907, 1185, 1530), (1086, 886, 1184, 1197), (1299, 1210, 1236, 1311), (1383, 1229, 1235, 1389), (1281, 1291, 1234, 1216), (1358, 1369, 1233, 1209), (1369, 1368, 1232, 1233), (1291, 1290, 1231, 1234), (1382, 1228, 1230, 1384), (1578, 1569, 1229, 1383), (1498, 1472, 1228, 1382), (1384, 1230, 1227, 1381), (1614, 1605, 1225, 1367), (1297, 1208, 1224, 1306), (1366, 1365, 1223, 1224), (1276, 1206, 1222, 1304), (1353, 1202, 1221, 1379), (1278, 1212, 1219, 1302), (1360, 1211, 1218, 1378), (1378, 1218, 1213, 1361), (1282, 1279, 1214, 1217), (1280, 1282, 1217, 1215), (1290, 1280, 1215, 1231), (1536, 1281, 1216, 1531), (1379, 1221, 1211, 1360), (1302, 1219, 1214, 1279), (1304, 1222, 1212, 1278), (1574, 1570, 1210, 1299), (1610, 1606, 1207, 1277), (1294, 1203, 1225, 1307), (1303, 1220, 1204, 1295), (1540, 1358, 1209, 1532), (1356, 1357, 1208, 1205), (1354, 1203, 1223, 1365), (1368, 1356, 1205, 1232), (1371, 1206, 1226, 1380), (1452, 1247, 1239, 1438), (1437, 1238, 1251, 1456), (1617, 1607, 1258, 1475), (1581, 1571, 1243, 1448), (1453, 1248, 1259, 1476), (1451, 1246, 1260, 1477), (1543, 1479, 1262, 1533), (1488, 1478, 1261, 1271), (1478, 1480, 1263, 1261), (1480, 1477, 1260, 1263), (1476, 1259, 1246, 1451), (1474, 1257, 1248, 1453), (1445, 1241, 1250, 1455), (1489, 1488, 1271, 1272), (1479, 1489, 1272, 1262), (1448, 1243, 1256, 1471), (1288, 1269, 1273, 1292), (1298, 1310, 1255, 1242), (1310, 1309, 1254, 1255), (1497, 1436, 1237, 1390), (1392, 1303, 1247, 1391), (1287, 1268, 1270, 1289), (1573, 1572, 1269, 1288), (1492, 1491, 1268, 1287), (1289, 1270, 1267, 1286), (1609, 1608, 1251, 1307), (1306, 1305, 1249, 1250), (1293, 1237, 1265, 1284), (1300, 1244, 1264, 1283), (1283, 1264, 1245, 1301), (1284, 1265, 1244, 1300), (1535, 1298, 1242, 1534), (1296, 1297, 1241, 1240), (1294, 1238, 1249, 1305), (1309, 1296, 1240, 1254), (1276, 1257, 1266, 1285), (1206, 1276, 1285, 1226), (1232, 1205, 1296, 1309), (1203, 1294, 1305, 1223), (1205, 1208, 1297, 1296), (1532, 1209, 1298, 1535), (1221, 1284, 1300, 1211), (1218, 1283, 1301, 1213), (1211, 1300, 1283, 1218), (1202, 1293, 1284, 1221), (1224, 1223, 1305, 1306), (1605, 1609, 1307, 1225), (1230, 1289, 1286, 1227), (1472, 1492, 1287, 1228), (1569, 1573, 1288, 1229), (1228, 1287, 1289, 1230), (1363, 1220, 1303, 1392), (1233, 1232, 1309, 1310), (1209, 1233, 1310, 1298), (1229, 1288, 1292, 1235), (1247, 1303, 1295, 1239), (1238, 1294, 1307, 1251), (1607, 1610, 1277, 1258), (1571, 1574, 1299, 1243), (1248, 1304, 1278, 1259), (1246, 1302, 1279, 1260), (1533, 1262, 1281, 1536), (1271, 1261, 1280, 1290), (1261, 1263, 1282, 1280), (1263, 1260, 1279, 1282), (1259, 1278, 1302, 1246), (1257, 1276, 1304, 1248), (1241, 1297, 1306, 1250), (1272, 1271, 1290, 1291), (1262, 1272, 1291, 1281), (1243, 1299, 1311, 1256), (1390, 1237, 1293, 1393), (1447, 910, 1275, 1493), (1413, 1349, 1352, 1416), (1427, 1341, 1351, 1415), (1415, 1351, 1350, 1414), (1502, 1494, 1349, 1413), (1394, 1312, 1321, 1403), (1432, 1420, 1334, 1346), (1418, 1332, 1343, 1429), (1420, 1421, 1335, 1334), (1541, 1422, 1336, 1537), (1402, 1320, 1338, 1424), (1401, 1319, 1339, 1425), (1424, 1338, 1319, 1401), (1417, 1331, 1320, 1402), (1430, 1429, 1343, 1344), (1615, 1611, 1345, 1431), (1407, 1325, 1322, 1404), (1501, 1495, 1323, 1405), (1579, 1575, 1324, 1406), (1405, 1323, 1325, 1407), (1433, 1432, 1346, 1347), (1422, 1433, 1347, 1336), (1406, 1324, 1330, 1412), (1359, 1337, 1348, 1370), (1376, 1388, 1329, 1317), (1388, 1387, 1328, 1329), (1416, 1352, 1331, 1417), (1500, 1496, 1326, 1408), (1357, 1335, 1344, 1366), (1371, 1312, 1342, 1364), (1373, 1314, 1340, 1362), (1377, 1374, 1315, 1318), (1375, 1377, 1318, 1316), (1387, 1375, 1316, 1328), (1539, 1376, 1317, 1538), (1362, 1340, 1315, 1374), (1364, 1342, 1314, 1373), (1577, 1576, 1337, 1359), (1613, 1612, 1313, 1372), (1354, 1332, 1345, 1367), (1363, 1341, 1333, 1355), (1220, 1363, 1355, 1204), (1203, 1354, 1367, 1225), (1606, 1613, 1372, 1207), (1570, 1577, 1359, 1210), (1222, 1364, 1373, 1212), (1219, 1362, 1374, 1214), (1531, 1216, 1376, 1539), (1231, 1215, 1375, 1387), (1215, 1217, 1377, 1375), (1217, 1214, 1374, 1377), (1212, 1373, 1362, 1219), (1206, 1371, 1364, 1222), (1208, 1357, 1366, 1224), (1234, 1231, 1387, 1388), (1216, 1234, 1388, 1376), (1210, 1359, 1370, 1236), (1349, 1390, 1393, 1352), (1341, 1363, 1392, 1351), (1351, 1392, 1391, 1350), (1494, 1497, 1390, 1349), (1312, 1371, 1380, 1321), (1346, 1334, 1356, 1368), (1332, 1354, 1365, 1343), (1334, 1335, 1357, 1356), (1537, 1336, 1358, 1540), (1320, 1379, 1360, 1338), (1319, 1378, 1361, 1339), (1338, 1360, 1378, 1319), (1331, 1353, 1379, 1320), (1344, 1343, 1365, 1366), (1611, 1614, 1367, 1345), (1325, 1384, 1381, 1322), (1495, 1498, 1382, 1323), (1575, 1578, 1383, 1324), (1323, 1382, 1384, 1325), (1347, 1346, 1368, 1369), (1336, 1347, 1369, 1358), (1324, 1383, 1389, 1330), (1352, 1393, 1353, 1331), (1496, 1499, 1385, 1326), (1663, 1500, 1408, 1634), (1642, 1416, 1417, 1643), (1632, 1406, 1412, 1638), (1648, 1659, 1433, 1422), (1659, 1658, 1432, 1433), (1631, 1405, 1407, 1633), (1666, 1579, 1406, 1632), (1662, 1501, 1405, 1631), (1633, 1407, 1404, 1630), (1668, 1615, 1431, 1657), (1656, 1655, 1429, 1430), (1643, 1417, 1402, 1628), (1650, 1424, 1401, 1627), (1627, 1401, 1425, 1651), (1628, 1402, 1424, 1650), (1664, 1648, 1422, 1541), (1646, 1647, 1421, 1420), (1644, 1418, 1429, 1655), (1658, 1646, 1420, 1432), (1620, 1394, 1403, 1629), (1661, 1502, 1413, 1639), (1641, 1415, 1414, 1640), (1653, 1427, 1415, 1641), (1639, 1413, 1416, 1642), (1337, 1423, 1434, 1348), (1317, 1329, 1411, 1399), (1329, 1328, 1410, 1411), (1335, 1421, 1430, 1344), (1312, 1394, 1428, 1342), (1314, 1396, 1426, 1340), (1318, 1315, 1397, 1400), (1316, 1318, 1400, 1398), (1328, 1316, 1398, 1410), (1538, 1317, 1399, 1542), (1340, 1426, 1397, 1315), (1342, 1428, 1396, 1314), (1576, 1580, 1423, 1337), (1612, 1616, 1395, 1313), (1332, 1418, 1431, 1345), (1341, 1427, 1419, 1333), (1635, 1409, 1502, 1661), (1629, 1403, 1501, 1662), (1640, 1414, 1500, 1663), (1350, 1391, 1499, 1496), (1321, 1380, 1498, 1495), (1327, 1386, 1497, 1494), (1414, 1350, 1496, 1500), (1403, 1321, 1495, 1501), (1409, 1327, 1494, 1502), (884, 1447, 1493, 1308), (1226, 1285, 1492, 1472), (1285, 1266, 1491, 1492), (1386, 865, 1436, 1497), (892, 1448, 1471, 1183), (926, 1133, 1489, 1479), (1133, 1103, 1488, 1489), (896, 1445, 1455, 986), (866, 1474, 1453, 970), (919, 1476, 1451, 938), (927, 929, 1477, 1480), (928, 927, 1480, 1478), (1103, 928, 1478, 1488), (1515, 926, 1479, 1543), (938, 1451, 1477, 929), (970, 1453, 1476, 919), (1549, 1581, 1448, 892), (1586, 1617, 1475, 871), (872, 1437, 1456, 1001), (954, 1452, 1438, 874), (1380, 1226, 1472, 1498), (1269, 1486, 1490, 1273), (1074, 1172, 1470, 1463), (1048, 1153, 1469, 1462), (879, 1123, 1468, 1444), (1242, 1255, 1467, 1446), (1255, 1254, 1466, 1467), (1123, 1093, 1465, 1468), (1153, 1079, 1464, 1469), (995, 1074, 1463, 1457), (884, 1048, 1462, 1447), (1172, 1063, 1461, 1470), (1308, 1493, 1460, 1253), (1391, 1247, 1452, 1499), (887, 1440, 1457, 1007), (1268, 1485, 1487, 1270), (1572, 1582, 1486, 1269), (1491, 1503, 1485, 1268), (1266, 1483, 1503, 1491), (1483, 1006, 1458, 1503), (1063, 994, 1459, 1461), (1270, 1487, 1484, 1267), (1608, 1618, 1456, 1251), (1250, 1249, 1454, 1455), (1237, 1436, 1482, 1265), (1244, 1449, 1481, 1264), (1264, 1481, 1450, 1245), (1265, 1482, 1449, 1244), (866, 1441, 1458, 1006), (1079, 863, 1435, 1464), (1534, 1242, 1446, 1544), (1240, 1241, 1445, 1439), (1093, 867, 1442, 1465), (1504, 879, 1444, 1545), (885, 864, 1440, 1443), (867, 885, 1443, 1442), (1238, 1437, 1454, 1249), (1254, 1240, 1439, 1466), (1257, 1474, 1483, 1266), (863, 1504, 1545, 1435), (1258, 1534, 1544, 1475), (925, 1515, 1543, 1450), (1339, 1538, 1542, 1425), (1621, 1664, 1541, 1395), (1313, 1537, 1540, 1372), (1213, 1531, 1539, 1361), (1361, 1539, 1538, 1339), (1395, 1541, 1537, 1313), (1245, 1533, 1536, 1301), (1207, 1532, 1535, 1277), (1277, 1535, 1534, 1258), (1450, 1543, 1533, 1245), (1372, 1540, 1532, 1207), (1301, 1536, 1531, 1213), (886, 1511, 1530, 1184), (1070, 1526, 1529, 1168), (1048, 1525, 1528, 1153), (1153, 1528, 1527, 1079), (861, 1505, 1526, 1070), (884, 1509, 1525, 1048), (1168, 1529, 1524, 1046), (865, 1508, 1523, 975), (904, 1509, 1522, 972), (880, 1510, 1520, 961), (958, 1519, 1521, 966), (961, 1520, 1521, 960), (915, 1513, 1518, 940), (922, 1514, 1517, 934), (934, 1517, 1516, 932), (940, 1518, 1515, 925), (1651, 1665, 1516, 924), (972, 1522, 1514, 922), (975, 1523, 1513, 915), (1046, 1524, 1512, 883), (1475, 1544, 1506, 871), (1546, 1583, 1511, 886), (1604, 1619, 1505, 861), (1435, 1545, 1510, 880), (956, 1519, 1507, 868), (1079, 1527, 1504, 863), (868, 1507, 1583, 1546), (1267, 1484, 1582, 1572), (874, 1438, 1581, 1549), (1333, 1419, 1580, 1576), (1630, 1404, 1579, 1666), (1322, 1381, 1578, 1575), (1204, 1355, 1577, 1570), (1355, 1333, 1576, 1577), (1404, 1322, 1575, 1579), (1239, 1295, 1574, 1571), (1227, 1286, 1573, 1569), (1286, 1267, 1572, 1573), (1438, 1239, 1571, 1581), (1295, 1204, 1570, 1574), (1381, 1227, 1569, 1578), (1075, 1173, 1568, 1563), (1050, 1155, 1567, 1562), (946, 1136, 1566, 1555), (1136, 1107, 1565, 1566), (1155, 1081, 1564, 1567), (999, 1075, 1563, 1558), (893, 1050, 1562, 1552), (1173, 1064, 1561, 1568), (881, 1547, 1558, 996), (1484, 1004, 1559, 1582), (1064, 1005, 1560, 1561), (876, 1550, 1557, 949), (907, 1551, 1556, 950), (950, 1556, 1555, 947), (1107, 944, 1554, 1565), (900, 869, 1547, 1553), (876, 900, 1553, 1550), (1081, 868, 1546, 1564), (1645, 893, 1552, 1667), (873, 1548, 1559, 1004), (949, 1557, 1554, 944), (1507, 899, 1551, 1583), (1184, 1530, 1619, 1604), (1273, 1490, 1618, 1608), (1183, 1471, 1617, 1586), (1348, 1434, 1616, 1612), (1638, 1412, 1615, 1668), (1330, 1389, 1614, 1611), (1236, 1370, 1613, 1606), (1370, 1348, 1612, 1613), (1412, 1330, 1611, 1615), (1256, 1311, 1610, 1607), (1235, 1292, 1609, 1605), (1292, 1273, 1608, 1609), (1471, 1256, 1607, 1617), (1311, 1236, 1606, 1610), (1389, 1235, 1605, 1614), (862, 1584, 1593, 997), (882, 1587, 1591, 985), (1196, 1201, 1603, 1598), (1195, 1200, 1602, 1597), (1189, 1199, 1601, 1591), (1199, 1198, 1600, 1601), (1200, 1197, 1599, 1602), (1191, 1196, 1598, 1593), (1186, 1195, 1597, 1588), (1201, 1194, 1596, 1603), (1194, 1193, 1595, 1596), (1490, 1192, 1594, 1618), (1188, 1190, 1592, 1590), (1198, 1188, 1590, 1600), (1190, 1187, 1589, 1592), (1660, 1186, 1588, 1669), (1182, 1585, 1594, 1192), (1181, 1584, 1589, 1187), (1530, 1185, 1587, 1619), (1197, 1184, 1604, 1599), (1434, 1660, 1669, 1616), (1193, 1638, 1668, 1595), (1419, 1645, 1667, 1580), (1005, 1630, 1666, 1560), (1425, 1542, 1665, 1651), (883, 1512, 1664, 1621), (1252, 1640, 1663, 1473), (994, 1629, 1662, 1459), (158, 1635, 1661, 1460), (1253, 1639, 1642, 1308), (959, 1653, 1641, 1274), (1274, 1641, 1640, 1252), (1460, 1661, 1639, 1253), (878, 1620, 1629, 994), (1100, 894, 1646, 1658), (889, 1644, 1655, 982), (894, 908, 1647, 1646), (1512, 909, 1648, 1664), (976, 1628, 1650, 914), (941, 1627, 1651, 924), (914, 1650, 1627, 941), (884, 1643, 1628, 976), (988, 982, 1655, 1656), (1595, 1668, 1657, 1000), (1009, 1633, 1630, 1005), (1459, 1662, 1631, 1010), (1560, 1666, 1632, 1011), (1010, 1631, 1633, 1009), (1130, 1100, 1658, 1659), (909, 1130, 1659, 1648), (1011, 1632, 1638, 1193), (1308, 1642, 1643, 884), (1473, 1663, 1634, 108), (1423, 1649, 1660, 1434), (1399, 1411, 1637, 1625), (1411, 1410, 1636, 1637), (1421, 1647, 1656, 1430), (1394, 1620, 1654, 1428), (1396, 1622, 1652, 1426), (1400, 1397, 1623, 1626), (1398, 1400, 1626, 1624), (1410, 1398, 1624, 1636), (1542, 1399, 1625, 1665), (1426, 1652, 1623, 1397), (1428, 1654, 1622, 1396), (1580, 1667, 1649, 1423), (1616, 1669, 1621, 1395), (1418, 1644, 1657, 1431), (1427, 1653, 1645, 1419)])
me_cube.polygons.foreach_set('use_smooth', [True] * 1635)
me_cube.polygons.foreach_set('material_index', [0, 0, 0, 1, 0, 0, 0, 0, 0, 0, 0, 0, 0, 0, 0, 0, 0, 1, 0, 0, 0, 0, 0, 1, 1, 0, 0, 0, 0, 0, 0, 0, 0, 1, 0, 0, 1, 0, 0, 0, 0, 0, 0, 1, 1, 0, 0, 0, 0, 1, 0, 0, 0, 0, 0, 0, 1, 0, 0, 1, 0, 0, 0, 0, 0, 0, 0, 0, 0, 0, 0, 0, 4, 0, 0, 0, 0, 0, 0, 0, 0, 0, 0, 0, 0, 0, 0, 0, 4, 4, 4, 4, 4, 4, 4, 0, 0, 0, 0, 0, 0, 0, 0, 0, 0, 0, 0, 0, 0, 0, 0, 0, 0, 0, 0, 0, 0, 0, 0, 0, 0, 4, 4, 0, 4, 4, 4, 4, 4, 4, 4, 4, 4, 0, 0, 0, 0, 0, 0, 0, 0, 0, 0, 0, 0, 0, 0, 0, 0, 0, 0, 0, 0, 0, 4, 4, 4, 0, 0, 0, 0, 0, 0, 4, 4, 4, 4, 4, 4, 2, 2, 4, 4, 4, 4, 2, 2, 2, 2, 2, 2, 2, 2, 2, 2, 4, 4, 4, 0, 0, 0, 4, 4, 0, 0, 0, 0, 0, 0, 0, 4, 0, 0, 0, 0, 0, 0, 0, 0, 0, 0, 0, 0, 0, 0, 0, 0, 0, 0, 0, 0, 0, 0, 0, 0, 0, 0, 0, 0, 0, 0, 0, 0, 0, 4, 0, 0, 0, 4, 4, 2, 2, 0, 0, 4, 4, 0, 0, 4, 4, 0, 0, 0, 0, 0, 0, 0, 0, 0, 0, 0, 0, 0, 0, 0, 0, 0, 0, 0, 0, 0, 0, 0, 0, 0, 0, 0, 0, 0, 0, 0, 0, 0, 0, 0, 0, 0, 0, 0, 0, 0, 0, 0, 0, 0, 0, 0, 0, 0, 0, 0, 0, 0, 0, 0, 0, 0, 0, 0, 0, 0, 0, 4, 4, 0, 0, 0, 4, 0, 0, 2, 2, 4, 4, 0, 0, 0, 4, 0, 0, 0, 0, 0, 0, 0, 0, 0, 0, 0, 0, 0, 0, 0, 0, 4, 4, 4, 4, 4, 4, 4, 0, 0, 4, 4, 4, 4, 4, 4, 4, 4, 4, 4, 4, 4, 4, 4, 4, 4, 4, 4, 4, 4, 4, 4, 4, 4, 4, 4, 4, 4, 4, 4, 4, 4, 4, 4, 4, 4, 4, 0, 0, 0, 0, 0, 0, 0, 0, 0, 2, 2, 2, 4, 4, 2, 4, 0, 0, 0, 0, 0, 0, 4, 0, 0, 0, 0, 0, 0, 0, 0, 0, 0, 0, 0, 0, 0, 0, 0, 0, 0, 0, 0, 4, 4, 0, 0, 0, 0, 0, 0, 0, 0, 0, 0, 0, 0, 2, 2, 0, 0, 0, 0, 0, 0, 0, 0, 0, 0, 0, 0, 0, 0, 0, 0, 0, 0, 0, 0, 0, 0, 0, 0, 0, 0, 0, 0, 2, 2, 2, 2, 2, 2, 3, 3, 2, 2, 2, 2, 0, 0, 0, 3, 0, 3, 2, 2, 2, 2, 2, 2, 2, 2, 2, 2, 2, 2, 3, 0, 3, 0, 3, 3, 2, 2, 2, 2, 2, 2, 2, 2, 2, 2, 0, 0, 0, 0, 0, 0, 0, 0, 0, 0, 0, 0, 0, 0, 0, 0, 1, 0, 0, 0, 0, 0, 0, 0, 0, 1, 0, 0, 0, 0, 1, 0, 0, 0, 0, 0, 3, 3, 0, 3, 0, 3, 2, 2, 0, 2, 2, 0, 0, 0, 0, 1, 0, 0, 0, 0, 0, 1, 0, 0, 0, 3, 3, 0, 3, 3, 0, 0, 0, 0, 0, 0, 0, 0, 0, 0, 0, 0, 0, 0, 0, 0, 3, 3, 2, 2, 3, 3, 0, 0, 0, 1, 0, 0, 2, 2, 3, 3, 0, 3, 0, 2, 3, 2, 2, 0, 0, 0, 0, 0, 0, 0, 0, 0, 2, 0, 0, 0, 0, 0, 0, 0, 0, 0, 0, 0, 0, 0, 0, 1, 0, 0, 3, 3, 0, 0, 0, 1, 0, 0, 0, 0, 0, 3, 3, 0, 3, 3, 3, 3, 0, 0, 1, 0, 0, 0, 0, 0, 0, 0, 0, 0, 0, 0, 2, 2, 0, 3, 3, 2, 0, 0, 0, 0, 3, 2, 3, 0, 3, 0, 2, 3, 0, 1, 2, 3, 0, 2, 3, 0, 0, 0, 0, 0, 2, 0, 0, 0, 0, 0, 0, 0, 3, 3, 3, 3, 3, 3, 3, 0, 3, 0, 3, 3, 0, 3, 0, 3, 3, 0, 3, 3, 3, 3, 1, 0, 0, 1, 1, 0, 1, 0, 0, 1, 0, 0, 1, 0, 3, 3, 3, 3, 3, 3, 0, 3, 3, 0, 0, 0, 0, 0, 3, 3, 0, 0, 1, 0, 3, 3, 0, 1, 3, 3, 3, 3, 0, 0, 0, 0, 0, 0, 0, 2, 0, 0, 0, 0, 0, 3, 2, 0, 3, 2, 1, 0, 3, 2, 3, 0, 3, 2, 3, 0, 0, 0, 0, 0, 2, 3, 3, 0, 2, 2, 0, 0, 0, 0, 0, 0, 0, 0, 0, 0, 0, 0, 0, 0, 0, 0, 1, 0, 0, 1, 0, 0, 0, 0, 0, 0, 0, 0, 0, 0, 0, 0, 0, 0, 0, 1, 0, 0, 1, 1, 0, 1, 1, 0, 1, 0, 0, 0, 0, 0, 0, 0, 3, 3, 1, 0, 0, 0, 0, 0, 0, 0, 0, 0, 0, 0, 0, 0, 0, 0, 0, 0, 0, 0, 0, 0, 0, 0, 0, 0, 0, 0, 0, 0, 0, 0, 0, 0, 0, 0, 0, 0, 0, 0, 0, 0, 0, 0, 0, 0, 0, 0, 0, 0, 0, 0, 0, 0, 0, 0, 0, 0, 0, 0, 0, 0, 0, 0, 0, 0, 0, 0, 0, 0, 0, 0, 0, 0, 0, 0, 0, 0, 0, 0, 0, 0, 0, 0, 0, 0, 0, 0, 0, 0, 0, 0, 0, 0, 0, 0, 0, 0, 0, 0, 0, 0, 0, 0, 0, 0, 0, 0, 0, 0, 0, 1, 0, 0, 0, 0, 0, 0, 0, 0, 0, 0, 0, 0, 0, 0, 0, 0, 0, 0, 0, 0, 0, 0, 0, 0, 0, 0, 0, 0, 0, 0, 0, 0, 0, 0, 0, 0, 0, 0, 0, 0, 0, 0, 0, 0, 1, 0, 0, 1, 1, 0, 0, 1, 0, 1, 0, 0, 1, 1, 0, 0, 0, 0, 0, 0, 0, 0, 0, 0, 0, 0, 0, 0, 1, 0, 0, 0, 1, 1, 0, 0, 0, 0, 5, 0, 0, 0, 0, 0, 0, 0, 0, 0, 0, 0, 0, 0, 0, 0, 0, 0, 0, 0, 0, 0, 0, 0, 0, 0, 0, 0, 0, 0, 0, 0, 0, 0, 0, 0, 0, 0, 0, 0, 0, 0, 0, 0, 0, 0, 0, 0, 0, 0, 0, 0, 0, 0, 0, 0, 0, 5, 0, 0, 1, 1, 0, 0, 0, 1, 0, 0, 0, 0, 0, 0, 1, 1, 0, 0, 0, 0, 0, 0, 0, 0, 0, 0, 1, 0, 0, 1, 0, 1, 0, 0, 0, 0, 0, 0, 0, 0, 3, 0, 0, 1, 1, 4, 0, 0, 0, 0, 0, 0, 0, 0, 0, 0, 0, 0, 0, 0, 0, 0, 0, 0, 0, 0, 0, 0, 0, 0, 3, 3, 0, 1, 1, 1, 0, 0, 0, 1, 0, 3, 3, 0, 0, 0, 0, 0, 0, 0, 0, 0, 0, 0, 4, 0, 0, 0, 0, 0, 0, 0, 0, 0, 0, 0, 0, 0, 0, 0, 1, 1, 0, 0, 0, 0, 0, 0, 1, 1, 0, 0, 0, 0, 0, 0, 0, 0, 0, 0, 0, 0, 0, 0, 1, 0, 3, 3, 0, 0, 0, 0, 0, 0, 0, 0, 0, 0, 0, 4, 0, 0, 0, 0, 0, 0, 0, 0, 0, 1, 1, 0, 0, 0, 0, 0, 0, 0, 0, 0, 0, 0, 0, 0, 4, 0, 0, 0, 0, 0, 0, 0, 0, 0, 0, 0, 0, 0, 3, 3, 0, 1, 1, 0, 3, 3, 0, 0, 0, 0, 0, 0, 0, 0, 0, 0, 0, 4, 0, 0, 0, 0, 0, 0, 0, 1, 1, 0, 0, 0, 0, 0, 0, 0, 0, 0, 0, 0, 0, 0, 0, 0, 0, 0, 0, 0, 0, 0, 0, 0, 0, 0, 0, 0, 0, 0, 0, 1, 1, 0, 0, 0, 0, 0, 0, 0, 4, 0, 0, 0, 0, 0, 0, 0, 0, 0, 0, 0, 3, 3, 0, 1, 0, 0, 0, 0, 0, 0, 0, 0, 0, 0, 0, 0, 0, 4, 0, 0, 0, 0, 0, 0, 0, 0, 0, 0, 0, 3, 3, 0, 1, 0, 0, 0, 0, 0, 0, 0, 0, 0, 0, 0, 0, 0, 0, 0, 0, 0, 0, 0, 0, 0, 0, 0, 0, 0, 0, 0, 0, 0, 0, 1, 1, 0, 0, 0, 0, 0, 0, 0, 0, 1, 0, 0, 1, 1, 0, 0, 1, 0, 1, 1, 0, 1, 0, 1, 1, 0, 0, 1, 0, 1, 0, 0, 0, 0, 0, 0, 0, 0, 0, 0, 0, 0, 1, 1, 0, 1, 0, 0, 0, 0, 0, 1, 1, 0, 0, 1, 1, 0, 1, 0, 0, 1, 1, 0, 0, 1, 0, 0, 1, 0, 1, 0, 0, 0, 0, 0, 0, 0, 0, 0, 0, 1, 1, 0, 0, 0, 1, 0, 6, 6, 0, 0, 6, 6, 0, 6, 0, 0, 6, 6, 0, 0, 0, 0, 1, 0, 0, 1, 0, 1, 0, 0, 0, 0, 0, 0, 3, 0, 0, 1, 1, 6, 0, 1, 0, 0, 1, 0, 0, 0, 0, 0, 0, 0, 0, 0, 0, 1, 1, 0, 0, 0, 0, 0, 0, 0, 0, 0, 0, 0, 0, 0, 0, 0, 4, 0, 0, 0, 0, 0, 0, 0, 0, 0, 0, 0, 3, 3, 0, 1])
me_cube.materials.append(mat_material)
me_cube.materials.append(mat_material_001)
me_cube.materials.append(mat_material_002)
me_cube.materials.append(mat_material_003)
me_cube.materials.append(mat_material_004)
me_cube.materials.append(mat_material_005)
me_cube.materials.append(mat_material_006)
me_cube.use_remesh_preserve_volume = False
me_cube.use_remesh_preserve_attributes = False
me_cube.use_mirror_vertex_groups = False
me_cube.update()

# ---- objects
ob_cube = bpy.data.objects.new('Cube', me_cube)
ob_lamp = bpy.data.objects.new('Lamp', light_lamp)
ob_camera = bpy.data.objects.new('Camera', cam_camera)

# ---- transforms, parenting, visibility, modifiers, constraints
ob_cube.location = (2.364, 4.539, 1.777)
ob_cube.scale = (0.2517, 0.2517, 0.2517)
ob_cube.lock_rotations_4d = False
ob_cube.empty_display_type = 'ARROWS'
ob_cube.lineart.crease_threshold = 0.0
_m = ob_cube.modifiers.new('Mirror', 'MIRROR')
_m.use_clip = True
ob_lamp.location = (4.076, 1.005, 5.904)
ob_lamp.rotation_euler = (0.6503, 0.05522, 1.866)
ob_lamp.lock_rotations_4d = False
ob_lamp.empty_display_type = 'ARROWS'
ob_lamp.color = (0.0, 0.0, 0.0, 0.0)
ob_lamp.lineart.crease_threshold = 0.0
ob_camera.location = (7.481, -6.508, 5.344)
ob_camera.rotation_euler = (1.109, 0.0, 0.8149)
ob_camera.lock_rotations_4d = False
ob_camera.empty_display_type = 'ARROWS'
ob_camera.color = (0.0, 0.0, 0.0, 0.0)
ob_camera.display_type = 'WIRE'
ob_camera.lineart.crease_threshold = 0.0

# ---- collection membership
col_collection_1.objects.link(ob_cube)
col_collection_1.objects.link(ob_lamp)
col_collection_1.objects.link(ob_camera)

# ---- scene / render settings (as saved in the file)
scene.camera = ob_camera
scene.frame_start = 1; scene.frame_end = 250; scene.frame_set(1)
scene.render.engine = 'BLENDER_EEVEE_NEXT'
scene.render.resolution_percentage = 50
scene.render.dither_intensity = 0.0
scene.cycles.use_denoising = False
scene.cycles.samples = 128
scene.cycles.sampling_pattern = 'TABULATED_SOBOL'
scene.cycles.use_adaptive_sampling = False
scene.cycles.use_light_tree = False
scene.cycles.blur_glossy = 0.0
scene.cycles.sample_clamp_indirect = 0.0
scene.view_settings.view_transform = 'Standard'
bpy.context.view_layer.update()

